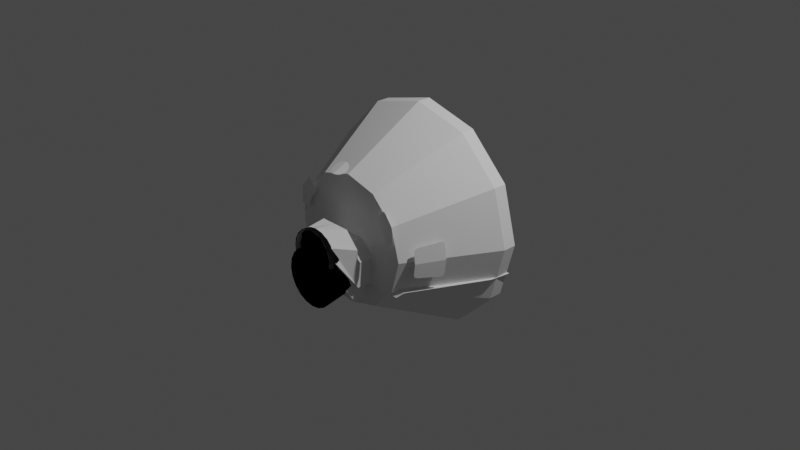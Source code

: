 # Source: mk1-3pod.blend  (saved by Blender 3.1.7; exported with 4.5.12 LTS)
import bpy
from mathutils import Matrix  # noqa: F401  (used for matrix-valued properties, if any)

bpy.ops.wm.read_factory_settings(use_empty=True)
scene = bpy.context.scene
scene.name = 'Scene'

# ---- collections
col_collection = bpy.data.collections.new('Collection'); scene.collection.children.link(col_collection)

# ---- images (referenced by path relative to the original .blend; pixels are not part of the script)
import os
ASSET_DIR = os.environ.get("B2B_ASSET_DIR", "")  # directory of the original .blend (textures are referenced by path, not embedded)
HERE = os.path.dirname(os.path.abspath(__file__))  # packed textures are extracted next to this script under _unpacked/

def load_image(name, relpath, width, height, colorspace="sRGB"):
    """Load a texture the original file referenced (path relative to the .blend, or extracted next to this script)."""
    p = next((c for c in (os.path.join(HERE, relpath), os.path.join(ASSET_DIR, relpath)) if relpath and os.path.exists(c)), "")
    if p:
        img = bpy.data.images.load(p, check_existing=True)
        img.name = name
    else:  # same state as the original file: an image datablock whose file is absent (Cycles renders it pink)
        img = bpy.data.images.new(name, width, height)
        img.source = "FILE"
        img.filepath = "//" + (relpath or name)
    img.colorspace_settings.name = colorspace
    return img
img_gray = load_image('gray', 'gray.png', 1024, 1024, 'sRGB')

# ---- materials (node trees are filled in below, after node groups)
mat_material_006 = bpy.data.materials.new('Material.006')
mat_material_006.use_transparent_shadow = False
mat_mk1_3_ivapropsmat = bpy.data.materials.new('Mk1_3_IvaPropsMat')
mat_mk1_3_ivapropsmat.use_transparent_shadow = False
mat_material = bpy.data.materials.new('Material')
mat_material.use_transparent_shadow = False

# ---- node groups
ng_color4 = bpy.data.node_groups.new('Color4', 'ShaderNodeTree')
_s = ng_color4.interface.new_socket(name='Color', in_out='OUTPUT', socket_type='NodeSocketColor')
_s = ng_color4.interface.new_socket(name='Alpha', in_out='OUTPUT', socket_type='NodeSocketFloat')
_s = ng_color4.interface.new_socket(name='Color', in_out='INPUT', socket_type='NodeSocketColor')
_s = ng_color4.interface.new_socket(name='Alpha', in_out='INPUT', socket_type='NodeSocketFloat')
_s.min_value = 1.0
_N = ng_color4.nodes; _L = ng_color4.links
n0 = _N.new('NodeGroupInput'); n0.name = 'Group Input'; n0.location = (-403, 18)
n1 = _N.new('NodeGroupOutput'); n1.name = 'Group Output'; n1.location = (154, 24)
_L.new(n0.outputs[1], n1.inputs[1])
_L.new(n0.outputs[0], n1.inputs[0])
n1.is_active_output = True
ng_maincolor = bpy.data.node_groups.new('MainColor', 'ShaderNodeTree')
_s = ng_maincolor.interface.new_socket(name='Color', in_out='OUTPUT', socket_type='NodeSocketColor')
_s = ng_maincolor.interface.new_socket(name='Alpha', in_out='OUTPUT', socket_type='NodeSocketFloat')
_s = ng_maincolor.interface.new_socket(name='VColor', in_out='INPUT', socket_type='NodeSocketColor')
_s = ng_maincolor.interface.new_socket(name='VAlpha', in_out='INPUT', socket_type='NodeSocketFloat')
_s.min_value = 1e+04
_s = ng_maincolor.interface.new_socket(name='CColor', in_out='INPUT', socket_type='NodeSocketColor')
_s = ng_maincolor.interface.new_socket(name='CAlpha', in_out='INPUT', socket_type='NodeSocketFloat')
_s.min_value = 1.0
_s = ng_maincolor.interface.new_socket(name='TColor', in_out='INPUT', socket_type='NodeSocketColor')
_s = ng_maincolor.interface.new_socket(name='TAlpha', in_out='INPUT', socket_type='NodeSocketFloat')
_s.min_value = 1.0
_N = ng_maincolor.nodes; _L = ng_maincolor.links
n0 = _N.new('NodeGroupInput'); n0.name = 'Group Input'; n0.location = (-284, 35)
n1 = _N.new('NodeGroupOutput'); n1.name = 'Group Output'; n1.location = (332, -19)
n2 = _N.new('ShaderNodeMix'); n2.name = 'VC*CC*TC'; n2.location = (127, -33)
n2.label = 'VC*CC*TC'
n2.hide = True
n2.data_type = 'RGBA'
n2.blend_type = 'MULTIPLY'
n2.inputs[0].default_value = 1.0
n3 = _N.new('ShaderNodeMix'); n3.name = 'VC*CC'; n3.location = (-44, 33)
n3.label = 'VC*CC'
n3.hide = True
n3.data_type = 'RGBA'
n3.blend_type = 'MULTIPLY'
n3.inputs[0].default_value = 1.0
n4 = _N.new('ShaderNodeMath'); n4.name = 'VA*CA'; n4.location = (-59, -19)
n4.label = 'VA*CA'
n4.hide = True
n4.operation = 'MULTIPLY'
n4.inputs[2].default_value = 0.0
n5 = _N.new('ShaderNodeMath'); n5.name = 'VA*CA*TA'; n5.location = (130, -79)
n5.label = 'VA*CA*TA'
n5.hide = True
n5.operation = 'MULTIPLY'
n5.inputs[2].default_value = 0.0
_L.new(n0.outputs[2], n3.inputs[7])
_L.new(n0.outputs[4], n2.inputs[7])
_L.new(n2.outputs[2], n1.inputs[0])
_L.new(n3.outputs[2], n2.inputs[6])
_L.new(n0.outputs[0], n3.inputs[6])
_L.new(n0.outputs[1], n4.inputs[0])
_L.new(n0.outputs[3], n4.inputs[1])
_L.new(n4.outputs[0], n5.inputs[0])
_L.new(n0.outputs[5], n5.inputs[1])
_L.new(n5.outputs[0], n1.inputs[1])
n1.is_active_output = True
ng_standardshader = bpy.data.node_groups.new('StandardShader', 'ShaderNodeTree')
_s = ng_standardshader.interface.new_socket(name='BSDF', in_out='OUTPUT', socket_type='NodeSocketShader')
_s = ng_standardshader.interface.new_socket(name='BaseColor', in_out='INPUT', socket_type='NodeSocketColor')
_s = ng_standardshader.interface.new_socket(name='Shininess', in_out='INPUT', socket_type='NodeSocketFloat')
_s.min_value = 1e+04
_s = ng_standardshader.interface.new_socket(name='Gloss', in_out='INPUT', socket_type='NodeSocketFloat')
_s.min_value = 1e+04
_s = ng_standardshader.interface.new_socket(name='Emission', in_out='INPUT', socket_type='NodeSocketColor')
_s = ng_standardshader.interface.new_socket(name='Emission Strength', in_out='INPUT', socket_type='NodeSocketFloat')
_s.min_value = 1e+06
_s = ng_standardshader.interface.new_socket(name='Alpha', in_out='INPUT', socket_type='NodeSocketFloat')
_s.min_value = 1.0
_s = ng_standardshader.interface.new_socket(name='NormalColor', in_out='INPUT', socket_type='NodeSocketColor')
_N = ng_standardshader.nodes; _L = ng_standardshader.links
n0 = _N.new('NodeGroupOutput'); n0.name = 'Group Output'; n0.location = (555, 248)
n1 = _N.new('NodeGroupInput'); n1.name = 'Group Input'; n1.location = (-444, 74)
n2 = _N.new('ShaderNodeNormalMap'); n2.name = 'Normal Map'; n2.location = (-96, -256)
n2.hide = True
n3 = _N.new('ShaderNodeMath'); n3.name = 'Roughness'; n3.location = (-4, -2)
n3.label = 'Roughness'
n3.hide = True
n3.operation = 'SQRT'
n3.inputs[2].default_value = 0.0
n4 = _N.new('ShaderNodeMath'); n4.name = 'SpecularConv'; n4.location = (-120, 39)
n4.label = 'SpecularConv'
n4.hide = True
n4.operation = 'SQRT'
n4.inputs[2].default_value = 0.0
n5 = _N.new('ShaderNodeMath'); n5.name = 'Gloss2Rough'; n5.location = (-176, -1)
n5.label = 'Gloss2Rough'
n5.hide = True
n5.operation = 'SUBTRACT'
n5.inputs[0].default_value = 1.0
n5.inputs[2].default_value = 0.0
n6 = _N.new('ShaderNodeBsdfPrincipled'); n6.name = 'Principled BSDF'; n6.location = (226, 256)
n6.distribution = 'GGX'
n6.subsurface_method = 'BURLEY'
n6.inputs[3].default_value = 1.45
_L.new(n6.outputs[0], n0.inputs[0])
_L.new(n4.outputs[0], n6.inputs[13])
_L.new(n1.outputs[3], n6.inputs[27])
_L.new(n3.outputs[0], n6.inputs[2])
_L.new(n1.outputs[0], n6.inputs[0])
_L.new(n1.outputs[1], n4.inputs[0])
_L.new(n1.outputs[6], n2.inputs[1])
_L.new(n5.outputs[0], n3.inputs[0])
_L.new(n1.outputs[2], n5.inputs[1])
_L.new(n2.outputs[0], n6.inputs[5])
_L.new(n1.outputs[5], n6.inputs[4])
_L.new(n1.outputs[4], n6.inputs[28])
n0.is_active_output = True
ng_dxtnormal = bpy.data.node_groups.new('dxtNormal', 'ShaderNodeTree')
_s = ng_dxtnormal.interface.new_socket(name='Color', in_out='OUTPUT', socket_type='NodeSocketColor')
_s = ng_dxtnormal.interface.new_socket(name='RGB', in_out='INPUT', socket_type='NodeSocketColor')
_s = ng_dxtnormal.interface.new_socket(name='Alpha', in_out='INPUT', socket_type='NodeSocketFloat')
_s.min_value = 1e+04
_N = ng_dxtnormal.nodes; _L = ng_dxtnormal.links
n0 = _N.new('NodeReroute'); n0.name = 'Reroute'; n0.location = (396, 44)
n0.width = 100
n0.socket_idname = 'NodeSocketFloat'
n1 = _N.new('NodeReroute'); n1.name = 'Reroute.002'; n1.location = (378, 56)
n1.width = 100
n1.socket_idname = 'NodeSocketFloat'
n2 = _N.new('NodeReroute'); n2.name = 'Reroute.001'; n2.location = (376, 13)
n2.width = 100
n2.socket_idname = 'NodeSocketFloat'
n3 = _N.new('NodeGroupInput'); n3.name = 'dxtNormalInput'; n3.location = (36, 79)
n3.label = 'dxtNormalInput'
n4 = _N.new('NodeGroupOutput'); n4.name = 'dxtNormalOutput'; n4.location = (1779, 73)
n4.label = 'dxtNormalOutput'
n5 = _N.new('ShaderNodeSeparateColor'); n5.name = 'dxtNormal.separateRGB'; n5.location = (215, 54)
n5.label = 'separateRGB'
n5.width = 125
n5.hide = True
n6 = _N.new('ShaderNodeVectorMath'); n6.name = 'mul2'; n6.location = (611, 34)
n6.label = '*2'
n6.hide = True
n6.operation = 'SCALE'
n6.inputs[3].default_value = 2.0
n7 = _N.new('ShaderNodeCombineXYZ'); n7.name = 'Combine XYZ'; n7.location = (446, 34)
n7.hide = True
n8 = _N.new('ShaderNodeVectorMath'); n8.name = 'xy_dot_xy'; n8.location = (941, 34)
n8.label = 'xy . xy'
n8.hide = True
n8.operation = 'DOT_PRODUCT'
n9 = _N.new('ShaderNodeMath'); n9.name = 'subXY'; n9.location = (1106, 34)
n9.label = 'Z^2'
n9.hide = True
n9.operation = 'SUBTRACT'
n9.use_clamp = True
n9.inputs[0].default_value = 1.0
n9.inputs[2].default_value = 0.0
n10 = _N.new('ShaderNodeMath'); n10.name = 'sqrtZ2'; n10.location = (1271, 34)
n10.label = 'Z = sqrt(1-X^2-Y^2)'
n10.hide = True
n10.operation = 'SQRT'
n10.inputs[2].default_value = 0.0
n11 = _N.new('ShaderNodeCombineColor'); n11.name = 'Combine RGB'; n11.location = (1593, 53)
n11.hide = True
n12 = _N.new('ShaderNodeMath'); n12.name = 'zToBlue'; n12.location = (1436, 34)
n12.label = 'Z to Blue'
n12.hide = True
n12.operation = 'MULTIPLY_ADD'
n13 = _N.new('ShaderNodeVectorMath'); n13.name = 'sub1'; n13.location = (776, 34)
n13.label = '-1'
n13.hide = True
n13.operation = 'SUBTRACT'
n13.inputs[1].default_value = (1.0, 1.0, 0.0)
_L.new(n3.outputs[0], n5.inputs[0])
_L.new(n5.outputs[1], n0.inputs[0])
_L.new(n3.outputs[1], n2.inputs[0])
_L.new(n2.outputs[0], n1.inputs[0])
_L.new(n1.outputs[0], n11.inputs[0])
_L.new(n11.outputs[0], n4.inputs[0])
_L.new(n7.outputs[0], n6.inputs[0])
_L.new(n6.outputs[0], n13.inputs[0])
_L.new(n9.outputs[0], n10.inputs[0])
_L.new(n10.outputs[0], n12.inputs[0])
_L.new(n12.outputs[0], n11.inputs[2])
_L.new(n0.outputs[0], n7.inputs[1])
_L.new(n2.outputs[0], n7.inputs[0])
_L.new(n0.outputs[0], n11.inputs[1])
_L.new(n13.outputs[0], n8.inputs[0])
_L.new(n13.outputs[0], n8.inputs[1])
_L.new(n8.outputs[1], n9.inputs[1])
n4.is_active_output = True

# ---- material node trees
mat_material_006.use_nodes = True; mat_material_006.node_tree.nodes.clear()
_N = mat_material_006.node_tree.nodes; _L = mat_material_006.node_tree.links
n0 = _N.new('ShaderNodeTexImage'); n0.name = '_MainTex'; n0.location = (-131, -187)
n0.label = '_MainTex'
n0.hide = True
n0.image = img_gray
n1 = _N.new('ShaderNodeUVMap'); n1.name = 'UV Map'; n1.location = (-345, -213)
n2 = _N.new('ShaderNodeGroup'); n2.name = '_Color'; n2.location = (-34, -148)
n2.label = '_Color'
n2.hide = True
n2.node_tree = ng_color4
n2.inputs[0].default_value = (1.0, 1.0, 1.0, 1.0)
n2.inputs[1].default_value = 1.0
n3 = _N.new('ShaderNodeVertexColor'); n3.name = 'Vertex Color'; n3.location = (-31, -96)
n3.hide = True
n4 = _N.new('ShaderNodeOutputMaterial'); n4.name = 'Material Output'; n4.location = (765, 26)
n5 = _N.new('ShaderNodeGroup'); n5.name = 'Group'; n5.location = (157, 9)
n5.node_tree = ng_maincolor
n6 = _N.new('ShaderNodeGroup'); n6.name = 'StandardShader'; n6.location = (542, -4)
n6.node_tree = ng_standardshader
n6.inputs[1].default_value = 0.0
n6.inputs[2].default_value = 0.0
n6.inputs[3].default_value = (0.0, 0.0, 0.0, 1.0)
n6.inputs[4].default_value = 1.0
n6.inputs[6].default_value = (0.5, 0.5, 1.0, 1.0)
n7 = _N.new('ShaderNodeValue'); n7.name = '_Opacity'; n7.location = (327, -167)
n7.label = '_Opacity'
n7.hide = True
n7.outputs[0].default_value = 1.0
_L.new(n1.outputs[0], n0.inputs[0])
_L.new(n6.outputs[0], n4.inputs[0])
_L.new(n2.outputs[0], n5.inputs[2])
_L.new(n2.outputs[1], n5.inputs[3])
_L.new(n0.outputs[0], n5.inputs[4])
_L.new(n0.outputs[1], n5.inputs[5])
_L.new(n5.outputs[0], n6.inputs[0])
_L.new(n3.outputs[1], n5.inputs[1])
_L.new(n3.outputs[0], n5.inputs[0])
_L.new(n7.outputs[0], n6.inputs[5])
n4.is_active_output = True
mat_mk1_3_ivapropsmat.use_nodes = True; mat_mk1_3_ivapropsmat.node_tree.nodes.clear()
_N = mat_mk1_3_ivapropsmat.node_tree.nodes; _L = mat_mk1_3_ivapropsmat.node_tree.links
n0 = _N.new('ShaderNodeVertexColor'); n0.name = 'Vertex Color'; n0.location = (-88, -138)
n0.hide = True
n1 = _N.new('ShaderNodeTexImage'); n1.name = '_MainTex'; n1.location = (-200, -238)
n1.label = '_MainTex'
n1.hide = True
n1.image = img_gray
n2 = _N.new('ShaderNodeTexImage'); n2.name = '_BumpMap'; n2.location = (-188, -311)
n2.label = '_BumpMap'
n2.hide = True
n3 = _N.new('ShaderNodeUVMap'); n3.name = 'UV Map'; n3.location = (-398, -256)
n4 = _N.new('ShaderNodeOutputMaterial'); n4.name = 'Material Output'; n4.location = (730, -26)
n5 = _N.new('ShaderNodeGroup'); n5.name = '_Color'; n5.location = (-87, -190)
n5.label = '_Color'
n5.hide = True
n5.node_tree = ng_color4
n5.inputs[0].default_value = (1.0, 1.0, 1.0, 1.0)
n5.inputs[1].default_value = 1.0
n6 = _N.new('ShaderNodeGroup'); n6.name = 'MainColor'; n6.location = (104, -41)
n6.node_tree = ng_maincolor
n7 = _N.new('ShaderNodeGroup'); n7.name = 'StandardShader'; n7.location = (489, -47)
n7.node_tree = ng_standardshader
n7.inputs[3].default_value = (0.0, 0.0, 0.0, 1.0)
n7.inputs[4].default_value = 1.0
n8 = _N.new('ShaderNodeValue'); n8.name = '_Shininess'; n8.location = (289, -30)
n8.label = '_Shininess'
n8.hide = True
n8.outputs[0].default_value = 0.1957
n9 = _N.new('ShaderNodeGroup'); n9.name = 'dxtNormal'; n9.location = (104, -318)
n9.hide = True
n9.node_tree = ng_dxtnormal
n10 = _N.new('ShaderNodeValue'); n10.name = '_Opacity'; n10.location = (277, -211)
n10.label = '_Opacity'
n10.hide = True
n10.outputs[0].default_value = 1.0
_L.new(n2.outputs[0], n9.inputs[0])
_L.new(n2.outputs[1], n9.inputs[1])
_L.new(n5.outputs[0], n6.inputs[2])
_L.new(n5.outputs[1], n6.inputs[3])
_L.new(n6.outputs[0], n7.inputs[0])
_L.new(n6.outputs[1], n7.inputs[2])
_L.new(n3.outputs[0], n1.inputs[0])
_L.new(n1.outputs[0], n6.inputs[4])
_L.new(n1.outputs[1], n6.inputs[5])
_L.new(n7.outputs[0], n4.inputs[0])
_L.new(n3.outputs[0], n2.inputs[0])
_L.new(n0.outputs[0], n6.inputs[0])
_L.new(n0.outputs[1], n6.inputs[1])
_L.new(n8.outputs[0], n7.inputs[1])
_L.new(n9.outputs[0], n7.inputs[6])
_L.new(n10.outputs[0], n7.inputs[5])
n4.is_active_output = True
mat_material.use_nodes = True; mat_material.node_tree.nodes.clear()
_N = mat_material.node_tree.nodes; _L = mat_material.node_tree.links
n0 = _N.new('ShaderNodeBsdfPrincipled'); n0.name = 'Principled BSDF'; n0.location = (10, 300)
n0.distribution = 'GGX'
n0.subsurface_method = 'RANDOM_WALK_SKIN'
n0.inputs[3].default_value = 1.45
n0.inputs[27].default_value = (0.0, 0.0, 0.0, 1.0)
n0.inputs[28].default_value = 1.0
n1 = _N.new('ShaderNodeOutputMaterial'); n1.name = 'Material Output'; n1.location = (300, 300)
_L.new(n0.outputs[0], n1.inputs[0])
n1.is_active_output = True

# ---- world
world_world = bpy.data.worlds.new('World'); scene.world = world_world
world_world.use_nodes = True; world_world.node_tree.nodes.clear()
_N = world_world.node_tree.nodes; _L = world_world.node_tree.links
n0 = _N.new('ShaderNodeOutputWorld'); n0.name = 'World Output'; n0.location = (300, 300)
n1 = _N.new('ShaderNodeBackground'); n1.name = 'Background'; n1.location = (10, 300)
n1.inputs[0].default_value = (0.05088, 0.05088, 0.05088, 1.0)
_L.new(n1.outputs[0], n0.inputs[0])
n0.is_active_output = True
world_world.color = (0.05088, 0.05088, 0.05088)
world_world.use_sun_shadow = False
world_world.sun_shadow_jitter_overblur = 0.0

# ---- cameras
cam_camera = bpy.data.cameras.new('Camera')
cam_camera.clip_end = 100.0
cam_camera.ortho_scale = 7.314

# ---- lights
light_light = bpy.data.lights.new('Light', 'POINT')
light_light.transmission_factor = 0.0
light_light.energy = 1000.0
light_light.shadow_soft_size = 0.1
light_light.shadow_maximum_resolution = 0.006
light_light.use_absolute_resolution = True

# ---- meshes
me_cutout = bpy.data.meshes.new('cutout')
me_cutout.from_pydata([(-2.083e-10, -6.354e-10, -0.1547), (-2.083e-10, 0.2653, -0.1547), (0.08199, 0.2523, -0.1547), (0.09626, 0.2963, 0.1582), (-2.083e-10, 0.2653, -0.1547), (0.08199, 0.2523, -0.1547), (-2.083e-10, -6.354e-10, -0.1547), (0.08199, 0.2523, -0.1547), (0.156, 0.2147, -0.1547), (0.08199, 0.2523, -0.1547), (0.1831, 0.252, 0.1582), (0.156, 0.2147, -0.1547), (-2.083e-10, -6.354e-10, -0.1547), (0.156, 0.2147, -0.1547), (0.2147, 0.156, -0.1547), (0.156, 0.2147, -0.1547), (0.2147, 0.156, -0.1547), (-2.083e-10, -6.354e-10, -0.1547), (0.2147, 0.156, -0.1547), (0.2523, 0.08199, -0.1547), (-1.048e-09, -6.226e-09, 0.1582), (0.2147, 0.156, -0.1547), (0.252, 0.1831, 0.1582), (0.2963, 0.09626, 0.1582), (0.2523, 0.08199, -0.1547), (0.2653, -6.354e-10, -0.1547), (0.2523, 0.08199, -0.1547), (0.2653, -6.354e-10, -0.1547), (0.2523, -0.08199, -0.1547), (0.2653, -6.354e-10, -0.1547), (0.3115, -6.226e-09, 0.1582), (0.2523, -0.08199, -0.1547), (0.2147, -0.156, -0.1547), (0.252, -0.1831, 0.1582), (0.2523, -0.08199, -0.1547), (0.2963, -0.09626, 0.1582), (0.2147, -0.156, -0.1547), (-2.083e-10, -6.354e-10, -0.1547), (0.2147, -0.156, -0.1547), (0.156, -0.2147, -0.1547), (0.1831, -0.252, 0.1582), (0.2147, -0.156, -0.1547), (0.156, -0.2147, -0.1547), (-2.083e-10, -6.354e-10, -0.1547), (0.156, -0.2147, -0.1547), (0.08199, -0.2523, -0.1547), (0.09626, -0.2963, 0.1582), (0.156, -0.2147, -0.1547), (0.08199, -0.2523, -0.1547), (-2.083e-10, -6.354e-10, -0.1547), (0.08199, -0.2523, -0.1547), (-2.083e-10, -0.2653, -0.1547), (0.08199, -0.2523, -0.1547), (-2.083e-10, -0.2653, -0.1547), (-2.083e-10, -6.354e-10, -0.1547), (-2.083e-10, -0.2653, -0.1547), (-0.08199, -0.2523, -0.1547), (-1.048e-09, -0.3115, 0.1582), (-2.083e-10, -0.2653, -0.1547), (-0.08199, -0.2523, -0.1547), (-2.083e-10, -6.354e-10, -0.1547), (-0.08199, -0.2523, -0.1547), (-0.156, -0.2147, -0.1547), (-0.09626, -0.2963, 0.1582), (-0.08199, -0.2523, -0.1547), (-0.156, -0.2147, -0.1547), (-2.083e-10, -6.354e-10, -0.1547), (-0.156, -0.2147, -0.1547), (-0.2147, -0.156, -0.1547), (-0.1831, -0.252, 0.1582), (-0.156, -0.2147, -0.1547), (-0.2147, -0.156, -0.1547), (-2.083e-10, -6.354e-10, -0.1547), (-0.2147, -0.156, -0.1547), (-0.2523, -0.08199, -0.1547), (-0.2963, -0.09626, 0.1582), (-0.2147, -0.156, -0.1547), (-0.252, -0.1831, 0.1582), (-0.2523, -0.08199, -0.1547), (-0.2653, -6.354e-10, -0.1547), (-0.2523, -0.08199, -0.1547), (-0.3115, -6.226e-09, 0.1582), (-0.2653, -6.354e-10, -0.1547), (-0.2523, 0.08199, -0.1547), (-0.2653, -6.354e-10, -0.1547), (-0.2963, 0.09626, 0.1582), (-0.2523, 0.08199, -0.1547), (-0.2147, 0.156, -0.1547), (-0.2523, 0.08199, -0.1547), (-0.252, 0.1831, 0.1582), (-0.2147, 0.156, -0.1547), (-2.083e-10, -6.354e-10, -0.1547), (-0.2147, 0.156, -0.1547), (-0.156, 0.2147, -0.1547), (-0.2147, 0.156, -0.1547), (-0.156, 0.2147, -0.1547), (-2.083e-10, -6.354e-10, -0.1547), (-0.156, 0.2147, -0.1547), (-0.08199, 0.2523, -0.1547), (-0.1831, 0.252, 0.1582), (-0.156, 0.2147, -0.1547), (-0.09626, 0.2963, 0.1582), (-0.08199, 0.2523, -0.1547), (-2.083e-10, -6.354e-10, -0.1547), (-0.08199, 0.2523, -0.1547), (-2.083e-10, 0.2653, -0.1547), (-1.048e-09, 0.3115, 0.1582), (-0.08199, 0.2523, -0.1547), (-2.083e-10, 0.2653, -0.1547)], [], [(0, 1, 2), (3, 106, 20), (106, 3, 4), (3, 5, 4), (7, 8, 6), (10, 3, 20), (3, 10, 9), (10, 11, 9), (13, 14, 12), (22, 10, 20), (10, 22, 15), (22, 16, 15), (18, 19, 17), (23, 22, 20), (22, 23, 21), (23, 24, 21), (19, 25, 17), (30, 23, 20), (23, 30, 26), (30, 27, 26), (25, 28, 17), (35, 30, 20), (30, 35, 29), (35, 31, 29), (28, 32, 17), (33, 35, 20), (35, 33, 34), (33, 36, 34), (38, 39, 37), (40, 33, 20), (33, 40, 41), (40, 42, 41), (44, 45, 43), (46, 40, 20), (40, 46, 47), (46, 48, 47), (50, 51, 49), (57, 46, 20), (46, 57, 52), (57, 53, 52), (55, 56, 54), (63, 57, 20), (57, 63, 58), (63, 59, 58), (61, 62, 60), (69, 63, 20), (63, 69, 64), (69, 65, 64), (67, 68, 66), (77, 69, 20), (69, 77, 70), (77, 71, 70), (73, 74, 72), (75, 77, 20), (77, 75, 76), (75, 78, 76), (74, 79, 72), (81, 75, 20), (75, 81, 80), (81, 82, 80), (79, 83, 72), (85, 81, 20), (81, 85, 84), (85, 86, 84), (83, 87, 72), (89, 85, 20), (85, 89, 88), (89, 90, 88), (92, 93, 91), (99, 89, 20), (89, 99, 94), (99, 95, 94), (97, 98, 96), (101, 99, 20), (99, 101, 100), (101, 102, 100), (104, 105, 103), (106, 101, 20), (101, 106, 107), (106, 108, 107)])
_uv = me_cutout.uv_layers.new(name='UVMap')
_uv.uv.foreach_set('vector', [0.75, 0.25, 0.75, 0.49, 0.8242, 0.4783, 0.3242, 0.4783, 0.25, 0.49, 0.25, 0.25, 1.0, 1.0, 0.95, 1.0, 1.0, 0.5, 0.95, 1.0, 0.95, 0.5, 1.0, 0.5, 0.8242, 0.4783, 0.8911, 0.4442, 0.75, 0.25, 0.3911, 0.4442, 0.3242, 0.4783, 0.25, 0.25, 0.95, 1.0, 0.9, 1.0, 0.95, 0.5, 0.9, 1.0, 0.9, 0.5, 0.95, 0.5, 0.8911, 0.4442, 0.9442, 0.3911, 0.75, 0.25, 0.4442, 0.3911, 0.3911, 0.4442, 0.25, 0.25, 0.9, 1.0, 0.85, 1.0, 0.9, 0.5, 0.85, 1.0, 0.85, 0.5, 0.9, 0.5, 0.9442, 0.3911, 0.9783, 0.3242, 0.75, 0.25, 0.4783, 0.3242, 0.4442, 0.3911, 0.25, 0.25, 0.85, 1.0, 0.8, 1.0, 0.85, 0.5, 0.8, 1.0, 0.8, 0.5, 0.85, 0.5, 0.9783, 0.3242, 0.99, 0.25, 0.75, 0.25, 0.49, 0.25, 0.4783, 0.3242, 0.25, 0.25, 0.8, 1.0, 0.75, 1.0, 0.8, 0.5, 0.75, 1.0, 0.75, 0.5, 0.8, 0.5, 0.99, 0.25, 0.9783, 0.1758, 0.75, 0.25, 0.4783, 0.1758, 0.49, 0.25, 0.25, 0.25, 0.75, 1.0, 0.7, 1.0, 0.75, 0.5, 0.7, 1.0, 0.7, 0.5, 0.75, 0.5, 0.9783, 0.1758, 0.9442, 0.1089, 0.75, 0.25, 0.4442, 0.1089, 0.4783, 0.1758, 0.25, 0.25, 0.7, 1.0, 0.65, 1.0, 0.7, 0.5, 0.65, 1.0, 0.65, 0.5, 0.7, 0.5, 0.9442, 0.1089, 0.8911, 0.05584, 0.75, 0.25, 0.3911, 0.05584, 0.4442, 0.1089, 0.25, 0.25, 0.65, 1.0, 0.6, 1.0, 0.65, 0.5, 0.6, 1.0, 0.6, 0.5, 0.65, 0.5, 0.8911, 0.05584, 0.8242, 0.02175, 0.75, 0.25, 0.3242, 0.02175, 0.3911, 0.05584, 0.25, 0.25, 0.6, 1.0, 0.55, 1.0, 0.6, 0.5, 0.55, 1.0, 0.55, 0.5, 0.6, 0.5, 0.8242, 0.02175, 0.75, 0.01, 0.75, 0.25, 0.25, 0.01, 0.3242, 0.02175, 0.25, 0.25, 0.55, 1.0, 0.5, 1.0, 0.55, 0.5, 0.5, 1.0, 0.5, 0.5, 0.55, 0.5, 0.75, 0.01, 0.6758, 0.02175, 0.75, 0.25, 0.1758, 0.02175, 0.25, 0.01, 0.25, 0.25, 0.5, 1.0, 0.45, 1.0, 0.5, 0.5, 0.45, 1.0, 0.45, 0.5, 0.5, 0.5, 0.6758, 0.02175, 0.6089, 0.05584, 0.75, 0.25, 0.1089, 0.05584, 0.1758, 0.02175, 0.25, 0.25, 0.45, 1.0, 0.4, 1.0, 0.45, 0.5, 0.4, 1.0, 0.4, 0.5, 0.45, 0.5, 0.6089, 0.05584, 0.5558, 0.1089, 0.75, 0.25, 0.05584, 0.1089, 0.1089, 0.05584, 0.25, 0.25, 0.4, 1.0, 0.35, 1.0, 0.4, 0.5, 0.35, 1.0, 0.35, 0.5, 0.4, 0.5, 0.5558, 0.1089, 0.5217, 0.1758, 0.75, 0.25, 0.02175, 0.1758, 0.05584, 0.1089, 0.25, 0.25, 0.35, 1.0, 0.3, 1.0, 0.35, 0.5, 0.3, 1.0, 0.3, 0.5, 0.35, 0.5, 0.5217, 0.1758, 0.51, 0.25, 0.75, 0.25, 0.01, 0.25, 0.02175, 0.1758, 0.25, 0.25, 0.3, 1.0, 0.25, 1.0, 0.3, 0.5, 0.25, 1.0, 0.25, 0.5, 0.3, 0.5, 0.51, 0.25, 0.5217, 0.3242, 0.75, 0.25, 0.02175, 0.3242, 0.01, 0.25, 0.25, 0.25, 0.25, 1.0, 0.2, 1.0, 0.25, 0.5, 0.2, 1.0, 0.2, 0.5, 0.25, 0.5, 0.5217, 0.3242, 0.5558, 0.3911, 0.75, 0.25, 0.05584, 0.3911, 0.02175, 0.3242, 0.25, 0.25, 0.2, 1.0, 0.15, 1.0, 0.2, 0.5, 0.15, 1.0, 0.15, 0.5, 0.2, 0.5, 0.5558, 0.3911, 0.6089, 0.4442, 0.75, 0.25, 0.1089, 0.4442, 0.05584, 0.3911, 0.25, 0.25, 0.15, 1.0, 0.1, 1.0, 0.15, 0.5, 0.1, 1.0, 0.1, 0.5, 0.15, 0.5, 0.6089, 0.4442, 0.6758, 0.4783, 0.75, 0.25, 0.1758, 0.4783, 0.1089, 0.4442, 0.25, 0.25, 0.1, 1.0, 0.05, 1.0, 0.1, 0.5, 0.05, 1.0, 0.05, 0.5, 0.1, 0.5, 0.6758, 0.4783, 0.75, 0.49, 0.75, 0.25, 0.25, 0.49, 0.1758, 0.4783, 0.25, 0.25, 0.05, 1.0, -1.565e-07, 1.0, 0.05, 0.5, -1.565e-07, 1.0, -1.565e-07, 0.5, 0.05, 0.5])
me_cutout.materials.append(mat_material_006)
me_cutout.use_remesh_fix_poles = True
me_cutout.use_remesh_preserve_attributes = False
me_cutout.update()
me_cutout.normals_split_custom_set([tuple(v) for v in zip(*[iter([4.281e-08, 0.0, -1.0, 4.281e-08, 0.0, -1.0, 4.281e-08, 0.0, -1.0, -2.485e-07, 0.0, 1.0, -2.485e-07, 0.0, 1.0, -2.485e-07, 0.0, 1.0, 0.1548, 0.9774, -0.1442, 0.1548, 0.9774, -0.1442, 0.1548, 0.9774, -0.1442, 0.1548, 0.9774, -0.1442, 0.1548, 0.9774, -0.1442, 0.1548, 0.9774, -0.1442, -3.425e-07, 0.0, -1.0, -3.425e-07, 0.0, -1.0, -3.425e-07, 0.0, -1.0, 2.485e-07, 0.0, 1.0, 2.485e-07, 0.0, 1.0, 2.485e-07, 0.0, 1.0, 0.4492, 0.8817, -0.1442, 0.4492, 0.8817, -0.1442, 0.4492, 0.8817, -0.1442, 0.4492, 0.8817, -0.1442, 0.4492, 0.8817, -0.1442, 0.4492, 0.8817, -0.1442, 1.712e-07, 0.0, -1.0, 1.712e-07, 0.0, -1.0, 1.712e-07, 0.0, -1.0, 0.0, 0.0, 1.0, 0.0, 0.0, 1.0, 0.0, 0.0, 1.0, 0.6997, 0.6997, -0.1442, 0.6997, 0.6997, -0.1442, 0.6997, 0.6997, -0.1442, 0.6997, 0.6997, -0.1442, 0.6997, 0.6997, -0.1442, 0.6997, 0.6997, -0.1442, 0.0, 0.0, -1.0, 0.0, 0.0, -1.0, 0.0, 0.0, -1.0, 0.0, 0.0, 1.0, 0.0, 0.0, 1.0, 0.0, 0.0, 1.0, 0.8817, 0.4492, -0.1442, 0.8817, 0.4492, -0.1442, 0.8817, 0.4492, -0.1442, 0.8817, 0.4492, -0.1442, 0.8817, 0.4492, -0.1442, 0.8817, 0.4492, -0.1442, 0.0, 0.0, -1.0, 0.0, 0.0, -1.0, 0.0, 0.0, -1.0, 0.0, 0.0, 1.0, 0.0, 0.0, 1.0, 0.0, 0.0, 1.0, 0.9774, 0.1548, -0.1442, 0.9774, 0.1548, -0.1442, 0.9774, 0.1548, -0.1442, 0.9774, 0.1548, -0.1442, 0.9774, 0.1548, -0.1442, 0.9774, 0.1548, -0.1442, 0.0, 0.0, -1.0, 0.0, 0.0, -1.0, 0.0, 0.0, -1.0, 0.0, 0.0, 1.0, 0.0, 0.0, 1.0, 0.0, 0.0, 1.0, 0.9774, -0.1548, -0.1442, 0.9774, -0.1548, -0.1442, 0.9774, -0.1548, -0.1442, 0.9774, -0.1548, -0.1442, 0.9774, -0.1548, -0.1442, 0.9774, -0.1548, -0.1442, 0.0, 0.0, -1.0, 0.0, 0.0, -1.0, 0.0, 0.0, -1.0, 6.211e-08, 0.0, 1.0, 6.211e-08, 0.0, 1.0, 6.211e-08, 0.0, 1.0, 0.8817, -0.4492, -0.1442, 0.8817, -0.4492, -0.1442, 0.8817, -0.4492, -0.1442, 0.8817, -0.4492, -0.1442, 0.8817, -0.4492, -0.1442, 0.8817, -0.4492, -0.1442, 0.0, 0.0, -1.0, 0.0, 0.0, -1.0, 0.0, 0.0, -1.0, -1.242e-07, 0.0, 1.0, -1.242e-07, 0.0, 1.0, -1.242e-07, 0.0, 1.0, 0.6997, -0.6997, -0.1442, 0.6997, -0.6997, -0.1442, 0.6997, -0.6997, -0.1442, 0.6997, -0.6997, -0.1442, 0.6997, -0.6997, -0.1442, 0.6997, -0.6997, -0.1442, -3.425e-07, 0.0, -1.0, -3.425e-07, 0.0, -1.0, -3.425e-07, 0.0, -1.0, 2.485e-07, 0.0, 1.0, 2.485e-07, 0.0, 1.0, 2.485e-07, 0.0, 1.0, 0.4492, -0.8817, -0.1442, 0.4492, -0.8817, -0.1442, 0.4492, -0.8817, -0.1442, 0.4492, -0.8817, -0.1442, 0.4492, -0.8817, -0.1442, 0.4492, -0.8817, -0.1442, 3.425e-07, 0.0, -1.0, 3.425e-07, 0.0, -1.0, 3.425e-07, 0.0, -1.0, -2.485e-07, 0.0, 1.0, -2.485e-07, 0.0, 1.0, -2.485e-07, 0.0, 1.0, 0.1548, -0.9774, -0.1442, 0.1548, -0.9774, -0.1442, 0.1548, -0.9774, -0.1442, 0.1548, -0.9774, -0.1442, 0.1548, -0.9774, -0.1442, 0.1548, -0.9774, -0.1442, -3.425e-07, 0.0, -1.0, -3.425e-07, 0.0, -1.0, -3.425e-07, 0.0, -1.0, 2.485e-07, 0.0, 1.0, 2.485e-07, 0.0, 1.0, 2.485e-07, 0.0, 1.0, -0.1548, -0.9774, -0.1442, -0.1548, -0.9774, -0.1442, -0.1548, -0.9774, -0.1442, -0.1548, -0.9774, -0.1442, -0.1548, -0.9774, -0.1442, -0.1548, -0.9774, -0.1442, 3.425e-07, 0.0, -1.0, 3.425e-07, 0.0, -1.0, 3.425e-07, 0.0, -1.0, -2.485e-07, 0.0, 1.0, -2.485e-07, 0.0, 1.0, -2.485e-07, 0.0, 1.0, -0.4492, -0.8817, -0.1442, -0.4492, -0.8817, -0.1442, -0.4492, -0.8817, -0.1442, -0.4492, -0.8817, -0.1442, -0.4492, -0.8817, -0.1442, -0.4492, -0.8817, -0.1442, -1.712e-07, 0.0, -1.0, -1.712e-07, 0.0, -1.0, -1.712e-07, 0.0, -1.0, 0.0, 0.0, 1.0, 0.0, 0.0, 1.0, 0.0, 0.0, 1.0, -0.6997, -0.6997, -0.1442, -0.6997, -0.6997, -0.1442, -0.6997, -0.6997, -0.1442, -0.6997, -0.6997, -0.1442, -0.6997, -0.6997, -0.1442, -0.6997, -0.6997, -0.1442, 0.0, 0.0, -1.0, 0.0, 0.0, -1.0, 0.0, 0.0, -1.0, -1.242e-07, 0.0, 1.0, -1.242e-07, 0.0, 1.0, -1.242e-07, 0.0, 1.0, -0.8817, -0.4492, -0.1442, -0.8817, -0.4492, -0.1442, -0.8817, -0.4492, -0.1442, -0.8817, -0.4492, -0.1442, -0.8817, -0.4492, -0.1442, -0.8817, -0.4492, -0.1442, 0.0, 0.0, -1.0, 0.0, 0.0, -1.0, 0.0, 0.0, -1.0, 0.0, 0.0, 1.0, 0.0, 0.0, 1.0, 0.0, 0.0, 1.0, -0.9774, -0.1548, -0.1442, -0.9774, -0.1548, -0.1442, -0.9774, -0.1548, -0.1442, -0.9774, -0.1548, -0.1442, -0.9774, -0.1548, -0.1442, -0.9774, -0.1548, -0.1442, 0.0, 0.0, -1.0, 0.0, 0.0, -1.0, 0.0, 0.0, -1.0, 0.0, 0.0, 1.0, 0.0, 0.0, 1.0, 0.0, 0.0, 1.0, -0.9774, 0.1548, -0.1442, -0.9774, 0.1548, -0.1442, -0.9774, 0.1548, -0.1442, -0.9774, 0.1548, -0.1442, -0.9774, 0.1548, -0.1442, -0.9774, 0.1548, -0.1442, 0.0, 0.0, -1.0, 0.0, 0.0, -1.0, 0.0, 0.0, -1.0, 6.211e-08, 0.0, 1.0, 6.211e-08, 0.0, 1.0, 6.211e-08, 0.0, 1.0, -0.8817, 0.4492, -0.1442, -0.8817, 0.4492, -0.1442, -0.8817, 0.4492, -0.1442, -0.8817, 0.4492, -0.1442, -0.8817, 0.4492, -0.1442, -0.8817, 0.4492, -0.1442, 0.0, 0.0, -1.0, 0.0, 0.0, -1.0, 0.0, 0.0, -1.0, 1.242e-07, 0.0, 1.0, 1.242e-07, 0.0, 1.0, 1.242e-07, 0.0, 1.0, -0.6997, 0.6997, -0.1442, -0.6997, 0.6997, -0.1442, -0.6997, 0.6997, -0.1442, -0.6997, 0.6997, -0.1442, -0.6997, 0.6997, -0.1442, -0.6997, 0.6997, -0.1442, 3.425e-07, 0.0, -1.0, 3.425e-07, 0.0, -1.0, 3.425e-07, 0.0, -1.0, -2.485e-07, 0.0, 1.0, -2.485e-07, 0.0, 1.0, -2.485e-07, 0.0, 1.0, -0.4492, 0.8817, -0.1442, -0.4492, 0.8817, -0.1442, -0.4492, 0.8817, -0.1442, -0.4492, 0.8817, -0.1442, -0.4492, 0.8817, -0.1442, -0.4492, 0.8817, -0.1442, 0.0, 0.0, -1.0, 0.0, 0.0, -1.0, 0.0, 0.0, -1.0, 2.485e-07, 0.0, 1.0, 2.485e-07, 0.0, 1.0, 2.485e-07, 0.0, 1.0, -0.1548, 0.9774, -0.1442, -0.1548, 0.9774, -0.1442, -0.1548, 0.9774, -0.1442, -0.1548, 0.9774, -0.1442, -0.1548, 0.9774, -0.1442, -0.1548, 0.9774, -0.1442])] * 3)])
me_shell = bpy.data.meshes.new('shell')
me_shell.from_pydata([(-0.2451, -0.08487, 1.082), (-0.2085, -0.1567, 1.082), (-0.2123, 0.07846, 0.8557), (-0.2496, 0.1516, 0.8557), (-0.2451, -0.08487, 1.082), (-0.2123, 0.07846, 0.8557), (-0.2123, 0.07846, 0.8557), (-0.2085, -0.1567, 1.082), (-0.1543, 0.02039, 0.8557), (-0.2085, -0.1567, 1.082), (-0.1515, -0.2137, 1.082), (-0.1543, 0.02039, 0.8557), (-0.1543, 0.02039, 0.8557), (-0.1515, -0.2137, 1.082), (-0.0811, -0.01689, 0.8557), (-0.1515, -0.2137, 1.082), (-0.07963, -0.2503, 1.082), (-0.0811, -0.01689, 0.8557), (-0.0811, -0.01689, 0.8557), (-0.07963, -0.2503, 1.082), (4.04e-06, -0.2629, 1.082), (4.111e-06, -0.02973, 0.8557), (-0.0811, -0.01689, 0.8557), (4.04e-06, -0.2629, 1.082), (-0.2577, -0.005239, 1.082), (-0.2451, -0.08487, 1.082), (-0.2496, 0.1516, 0.8557), (-0.2625, 0.2327, 0.8557), (-0.2577, -0.005239, 1.082), (-0.2496, 0.1516, 0.8557), (-0.2625, 0.2327, 0.8557), (-0.2496, 0.3138, 0.8557), (-0.2577, -0.005239, 1.082), (-0.2496, 0.3138, 0.8557), (-0.2451, 0.07439, 1.082), (-0.2577, -0.005239, 1.082), (-0.2085, 0.1462, 1.082), (-0.2451, 0.07439, 1.082), (-0.2496, 0.3138, 0.8557), (-0.2123, 0.387, 0.8557), (-0.2085, 0.1462, 1.082), (-0.2496, 0.3138, 0.8557), (0.2085, -0.1567, 1.082), (0.2123, 0.07846, 0.8557), (0.1543, 0.02039, 0.8557), (0.1515, -0.2137, 1.082), (0.2085, -0.1567, 1.082), (0.1543, 0.02039, 0.8557), (0.1515, -0.2137, 1.082), (0.1543, 0.02039, 0.8557), (0.08111, -0.01689, 0.8557), (0.07963, -0.2503, 1.082), (0.1515, -0.2137, 1.082), (0.08111, -0.01689, 0.8557), (0.07963, -0.2503, 1.082), (0.08111, -0.01689, 0.8557), (4.04e-06, -0.2629, 1.082), (0.08111, -0.01689, 0.8557), (4.111e-06, -0.02973, 0.8557), (4.04e-06, -0.2629, 1.082), (0.2451, 0.0744, 1.082), (0.2085, 0.1462, 1.082), (0.2123, 0.387, 0.8557), (0.2496, 0.3138, 0.8557), (0.2451, 0.0744, 1.082), (0.2123, 0.387, 0.8557), (0.2123, 0.387, 0.8557), (0.2085, 0.1462, 1.082), (0.1543, 0.4451, 0.8557), (0.2085, 0.1462, 1.082), (0.1515, 0.2032, 1.082), (0.1543, 0.4451, 0.8557), (0.1543, 0.4451, 0.8557), (0.1515, 0.2032, 1.082), (0.0811, 0.4823, 0.8557), (0.1515, 0.2032, 1.082), (0.07963, 0.2398, 1.082), (0.0811, 0.4823, 0.8557), (0.0811, 0.4823, 0.8557), (0.07963, 0.2398, 1.082), (-3.24e-06, 0.2525, 1.082), (-3.304e-06, 0.4952, 0.8557), (0.0811, 0.4823, 0.8557), (-3.24e-06, 0.2525, 1.082), (0.2577, -0.005226, 1.082), (0.2451, 0.0744, 1.082), (0.2496, 0.3138, 0.8557), (0.2625, 0.2327, 0.8557), (0.2577, -0.005226, 1.082), (0.2496, 0.3138, 0.8557), (0.2625, 0.2327, 0.8557), (0.2496, 0.1516, 0.8557), (0.2577, -0.005226, 1.082), (0.2496, 0.1516, 0.8557), (0.2451, -0.08486, 1.082), (0.2577, -0.005226, 1.082), (0.2085, -0.1567, 1.082), (0.2451, -0.08486, 1.082), (0.2496, 0.1516, 0.8557), (0.2123, 0.07847, 0.8557), (0.2085, -0.1567, 1.082), (0.2496, 0.1516, 0.8557), (-0.2085, 0.1462, 1.082), (-0.2123, 0.387, 0.8557), (-0.1543, 0.4451, 0.8557), (-0.1515, 0.2032, 1.082), (-0.2085, 0.1462, 1.082), (-0.1543, 0.4451, 0.8557), (-0.1515, 0.2032, 1.082), (-0.1543, 0.4451, 0.8557), (-0.08111, 0.4823, 0.8557), (-0.07963, 0.2398, 1.082), (-0.1515, 0.2032, 1.082), (-0.08111, 0.4823, 0.8557), (-0.07963, 0.2398, 1.082), (-0.08111, 0.4823, 0.8557), (-3.24e-06, 0.2525, 1.082), (-0.08111, 0.4823, 0.8557), (-3.304e-06, 0.4952, 0.8557), (-3.24e-06, 0.2525, 1.082), (0.2577, -0.005226, 1.082), (0.2451, -0.08486, 1.082), (0.2451, -0.08486, 1.133), (0.2577, -0.005226, 1.133), (0.2085, -0.1567, 1.082), (0.1515, -0.2137, 1.082), (0.1515, -0.2137, 1.133), (0.2085, -0.1567, 1.133), (-0.2085, -0.1567, 1.082), (-0.2451, -0.08487, 1.082), (-0.2451, -0.08487, 1.133), (-0.2085, -0.1567, 1.133), (0.2085, 0.1462, 1.082), (0.2451, 0.0744, 1.082), (0.2451, 0.0744, 1.133), (0.2085, 0.1462, 1.133), (0.1515, -0.2137, 1.082), (0.07963, -0.2503, 1.082), (0.07963, -0.2503, 1.133), (0.1515, -0.2137, 1.133), (-0.1515, -0.2137, 1.082), (-0.2085, -0.1567, 1.082), (-0.2085, -0.1567, 1.133), (-0.1515, -0.2137, 1.133), (4.04e-06, -0.2629, 1.082), (-0.07963, -0.2503, 1.082), (-0.07963, -0.2503, 1.133), (4.04e-06, -0.2629, 1.133), (-0.07963, -0.2503, 1.082), (-0.1515, -0.2137, 1.082), (-0.1515, -0.2137, 1.133), (-0.07963, -0.2503, 1.133), (-0.2451, -0.08487, 1.082), (-0.2577, -0.005239, 1.082), (-0.2577, -0.005239, 1.133), (-0.2451, -0.08487, 1.133), (-3.24e-06, 0.2525, 1.082), (0.07963, 0.2398, 1.082), (0.07963, 0.2398, 1.133), (-3.24e-06, 0.2525, 1.133), (-0.07963, 0.2398, 1.082), (-3.24e-06, 0.2525, 1.082), (-3.24e-06, 0.2525, 1.133), (-0.07963, 0.2398, 1.133), (-0.1515, 0.2032, 1.082), (-0.07963, 0.2398, 1.082), (-0.07963, 0.2398, 1.133), (-0.1515, 0.2032, 1.133), (-0.2451, 0.07439, 1.082), (-0.2085, 0.1462, 1.082), (-0.2085, 0.1462, 1.133), (-0.2451, 0.07439, 1.133), (0.1515, 0.2032, 1.082), (0.2085, 0.1462, 1.082), (0.2085, 0.1462, 1.133), (0.1515, 0.2032, 1.133), (0.2451, 0.0744, 1.082), (0.2577, -0.005226, 1.082), (0.2577, -0.005226, 1.133), (0.2451, 0.0744, 1.133), (0.07963, -0.2503, 1.082), (4.04e-06, -0.2629, 1.082), (4.04e-06, -0.2629, 1.133), (0.07963, -0.2503, 1.133), (-0.2085, 0.1462, 1.082), (-0.1515, 0.2032, 1.082), (-0.1515, 0.2032, 1.133), (-0.2085, 0.1462, 1.133), (0.07963, 0.2398, 1.082), (0.1515, 0.2032, 1.082), (0.1515, 0.2032, 1.133), (0.07963, 0.2398, 1.133), (-0.2577, -0.005239, 1.082), (-0.2451, 0.07439, 1.082), (-0.2451, 0.07439, 1.133), (-0.2577, -0.005239, 1.133), (0.2451, -0.08486, 1.082), (0.2085, -0.1567, 1.082), (0.2085, -0.1567, 1.133), (0.2451, -0.08486, 1.133), (-3.304e-06, 0.4952, 0.8557), (-0.08111, 0.4823, 0.8557), (-0.08329, 0.4952, 0.8456), (-3.398e-06, 0.5084, 0.8456), (-0.1543, 0.4451, 0.8557), (-0.2123, 0.387, 0.8557), (-0.218, 0.3973, 0.8456), (-0.1584, 0.4569, 0.8456), (0.0811, 0.4823, 0.8557), (0.08328, 0.4952, 0.8456), (0.1584, 0.4569, 0.8456), (0.1543, 0.4451, 0.8557), (-6.15e-07, -0.02972, 0.8557), (0.0811, -0.01688, 0.8557), (0.08328, -0.01746, 0.8456), (-6.368e-07, -0.03065, 0.8456), (0.0811, 0.4823, 0.8557), (-3.304e-06, 0.4952, 0.8557), (-3.398e-06, 0.5084, 0.8456), (0.08328, 0.4952, 0.8456), (-0.0811, -0.01688, 0.8557), (-0.08328, -0.01746, 0.8456), (-0.1584, 0.02082, 0.8456), (-0.1543, 0.0204, 0.8557), (-0.2496, 0.1516, 0.8557), (-0.2123, 0.07846, 0.8557), (-0.218, 0.08044, 0.8456), (-0.2563, 0.1556, 0.8456), (0.2496, 0.3138, 0.8557), (0.2123, 0.387, 0.8557), (0.218, 0.3973, 0.8456), (0.2563, 0.3221, 0.8456), (-0.2625, 0.2327, 0.8557), (-0.2496, 0.1516, 0.8557), (-0.2563, 0.1556, 0.8456), (-0.2695, 0.2389, 0.8456), (0.2496, 0.1516, 0.8557), (0.2625, 0.2327, 0.8557), (0.2695, 0.2389, 0.8456), (0.2563, 0.1556, 0.8456), (-0.1543, 0.0204, 0.8557), (-0.1584, 0.02082, 0.8456), (-0.218, 0.08044, 0.8456), (-0.2123, 0.07846, 0.8557), (0.2123, 0.387, 0.8557), (0.1543, 0.4451, 0.8557), (0.1584, 0.4569, 0.8456), (0.218, 0.3973, 0.8456), (-0.1543, 0.4451, 0.8557), (-0.2123, 0.387, 0.8557), (-0.218, 0.3973, 0.8456), (-0.1584, 0.4569, 0.8456), (-0.0811, 0.4823, 0.8557), (-0.1543, 0.4451, 0.8557), (-0.1584, 0.4569, 0.8456), (-0.08328, 0.4952, 0.8456), (6.073e-07, 0.4952, 0.8557), (-0.0811, 0.4823, 0.8557), (-0.08328, 0.4952, 0.8456), (6.182e-07, 0.5084, 0.8456), (-0.0811, -0.01689, 0.8557), (4.111e-06, -0.02973, 0.8557), (4.216e-06, -0.03066, 0.8456), (-0.08328, -0.01747, 0.8456), (-0.2496, 0.1516, 0.8557), (-0.2123, 0.07846, 0.8557), (-0.218, 0.08044, 0.8456), (-0.2563, 0.1556, 0.8456), (0.2625, 0.2327, 0.8557), (0.2496, 0.3138, 0.8557), (0.2563, 0.3221, 0.8456), (0.2695, 0.2389, 0.8456), (-0.1543, 0.02039, 0.8557), (-0.0811, -0.01689, 0.8557), (-0.08328, -0.01747, 0.8456), (-0.1584, 0.02081, 0.8456), (-0.08111, 0.4823, 0.8557), (-0.1543, 0.4451, 0.8557), (-0.1584, 0.4569, 0.8456), (-0.08329, 0.4952, 0.8456), (-0.2625, 0.2327, 0.8557), (-0.2496, 0.1516, 0.8557), (-0.2563, 0.1556, 0.8456), (-0.2695, 0.2388, 0.8456), (-0.2123, 0.07846, 0.8557), (-0.1543, 0.02039, 0.8557), (-0.1584, 0.02081, 0.8456), (-0.218, 0.08044, 0.8456), (0.1543, 0.0204, 0.8557), (0.2123, 0.07846, 0.8557), (0.218, 0.08044, 0.8456), (0.1584, 0.02082, 0.8456), (-0.2496, 0.3138, 0.8557), (-0.2625, 0.2327, 0.8557), (-0.2695, 0.2388, 0.8456), (-0.2563, 0.3221, 0.8456), (6.073e-07, -0.02972, 0.8557), (6.182e-07, -0.03065, 0.8456), (-0.08328, -0.01746, 0.8456), (-0.0811, -0.01688, 0.8557), (0.1543, 0.02039, 0.8557), (0.2123, 0.07846, 0.8557), (0.218, 0.08044, 0.8456), (0.1584, 0.02081, 0.8456), (-0.2123, 0.387, 0.8557), (-0.2496, 0.3138, 0.8557), (-0.2563, 0.3221, 0.8456), (-0.218, 0.3973, 0.8456), (0.0811, -0.01688, 0.8557), (0.1543, 0.0204, 0.8557), (0.1584, 0.02082, 0.8456), (0.08328, -0.01746, 0.8456), (-0.2496, 0.3138, 0.8557), (-0.2625, 0.2327, 0.8557), (-0.2695, 0.2389, 0.8456), (-0.2563, 0.3221, 0.8456), (-6.15e-07, 0.4952, 0.8557), (-6.368e-07, 0.5084, 0.8456), (0.08328, 0.4952, 0.8456), (0.0811, 0.4823, 0.8557), (0.2123, 0.387, 0.8557), (0.218, 0.3973, 0.8456), (0.2563, 0.3221, 0.8456), (0.2496, 0.3138, 0.8557), (-0.2123, 0.387, 0.8557), (-0.2496, 0.3138, 0.8557), (-0.2563, 0.3221, 0.8456), (-0.218, 0.3973, 0.8456), (0.1543, 0.4451, 0.8557), (0.0811, 0.4823, 0.8557), (0.08328, 0.4952, 0.8456), (0.1584, 0.4569, 0.8456), (0.08111, -0.01689, 0.8557), (0.1543, 0.02039, 0.8557), (0.1584, 0.02081, 0.8456), (0.08329, -0.01747, 0.8456), (4.111e-06, -0.02973, 0.8557), (0.08111, -0.01689, 0.8557), (0.08329, -0.01747, 0.8456), (4.216e-06, -0.03066, 0.8456), (0.2123, 0.07846, 0.8557), (0.2496, 0.1516, 0.8557), (0.2563, 0.1556, 0.8456), (0.218, 0.08044, 0.8456), (0.2123, 0.07847, 0.8557), (0.2496, 0.1516, 0.8557), (0.2563, 0.1556, 0.8456), (0.218, 0.08045, 0.8456), (0.1543, 0.4451, 0.8557), (0.1584, 0.4569, 0.8456), (0.218, 0.3973, 0.8456), (0.2123, 0.387, 0.8557), (0.2496, 0.3138, 0.8557), (0.2563, 0.3221, 0.8456), (0.2695, 0.2389, 0.8456), (0.2625, 0.2327, 0.8557), (0.2625, 0.2327, 0.8557), (0.2695, 0.2389, 0.8456), (0.2563, 0.1556, 0.8456), (0.2496, 0.1516, 0.8557)], [], [(0, 1, 2), (4, 5, 3), (7, 8, 6), (10, 11, 9), (13, 14, 12), (16, 17, 15), (19, 20, 18), (22, 23, 21), (25, 26, 24), (28, 29, 27), (31, 32, 30), (34, 35, 33), (37, 38, 36), (40, 41, 39), (43, 44, 42), (46, 47, 45), (49, 50, 48), (52, 53, 51), (55, 56, 54), (58, 59, 57), (61, 62, 60), (64, 65, 63), (67, 68, 66), (70, 71, 69), (73, 74, 72), (76, 77, 75), (79, 80, 78), (82, 83, 81), (85, 86, 84), (88, 89, 87), (91, 92, 90), (94, 95, 93), (97, 98, 96), (100, 101, 99), (103, 104, 102), (106, 107, 105), (109, 110, 108), (112, 113, 111), (115, 116, 114), (118, 119, 117), (121, 122, 120), (122, 123, 120), (125, 126, 124), (126, 127, 124), (129, 130, 128), (130, 131, 128), (133, 134, 132), (134, 135, 132), (137, 138, 136), (138, 139, 136), (141, 142, 140), (142, 143, 140), (145, 146, 144), (146, 147, 144), (149, 150, 148), (150, 151, 148), (153, 154, 152), (154, 155, 152), (157, 158, 156), (158, 159, 156), (161, 162, 160), (162, 163, 160), (165, 166, 164), (166, 167, 164), (169, 170, 168), (170, 171, 168), (173, 174, 172), (174, 175, 172), (177, 178, 176), (178, 179, 176), (181, 182, 180), (182, 183, 180), (185, 186, 184), (186, 187, 184), (189, 190, 188), (190, 191, 188), (193, 194, 192), (194, 195, 192), (197, 198, 196), (198, 199, 196), (201, 202, 200), (202, 203, 200), (205, 206, 204), (206, 207, 204), (209, 210, 208), (210, 211, 208), (213, 214, 212), (214, 215, 212), (217, 218, 216), (218, 219, 216), (221, 222, 220), (222, 223, 220), (225, 226, 224), (226, 227, 224), (229, 230, 228), (230, 231, 228), (233, 234, 232), (234, 235, 232), (237, 238, 236), (238, 239, 236), (241, 242, 240), (242, 243, 240), (245, 246, 244), (246, 247, 244), (249, 250, 248), (250, 251, 248), (253, 254, 252), (254, 255, 252), (257, 258, 256), (258, 259, 256), (261, 262, 260), (262, 263, 260), (265, 266, 264), (266, 267, 264), (269, 270, 268), (270, 271, 268), (273, 274, 272), (274, 275, 272), (277, 278, 276), (278, 279, 276), (281, 282, 280), (282, 283, 280), (285, 286, 284), (286, 287, 284), (289, 290, 288), (290, 291, 288), (293, 294, 292), (294, 295, 292), (297, 298, 296), (298, 299, 296), (301, 302, 300), (302, 303, 300), (305, 306, 304), (306, 307, 304), (309, 310, 308), (310, 311, 308), (313, 314, 312), (314, 315, 312), (317, 318, 316), (318, 319, 316), (321, 322, 320), (322, 323, 320), (325, 326, 324), (326, 327, 324), (329, 330, 328), (330, 331, 328), (333, 334, 332), (334, 335, 332), (337, 338, 336), (338, 339, 336), (341, 342, 340), (342, 343, 340), (345, 346, 344), (346, 347, 344), (349, 350, 348), (350, 351, 348), (353, 354, 352), (354, 355, 352), (357, 358, 356), (358, 359, 356)])
_uv = me_shell.uv_layers.new(name='UVMap')
_uv.uv.foreach_set('vector', [0.5396, 0.2333, 0.5396, 0.2108, 0.6182, 0.2108, 0.5396, 0.2333, 0.6182, 0.2108, 0.6182, 0.2333, 0.5396, 0.2108, 0.6182, 0.1882, 0.6182, 0.2108, 0.5396, 0.1882, 0.6182, 0.1882, 0.5396, 0.2108, 0.5396, 0.1882, 0.6182, 0.1657, 0.6182, 0.1882, 0.5396, 0.1657, 0.6182, 0.1657, 0.5396, 0.1882, 0.5396, 0.1657, 0.5396, 0.1431, 0.6182, 0.1657, 0.6182, 0.1657, 0.5396, 0.1431, 0.6182, 0.1431, 0.5396, 0.2333, 0.6182, 0.2333, 0.5396, 0.2558, 0.5396, 0.2558, 0.6182, 0.2333, 0.6182, 0.2558, 0.6182, 0.2784, 0.5396, 0.2558, 0.6182, 0.2558, 0.5396, 0.2784, 0.5396, 0.2558, 0.6182, 0.2784, 0.5396, 0.2784, 0.6182, 0.2784, 0.5396, 0.3009, 0.5396, 0.3009, 0.6182, 0.2784, 0.6182, 0.3009, 0.6182, 0.07554, 0.6182, 0.09808, 0.5396, 0.07554, 0.5396, 0.07554, 0.6182, 0.09808, 0.5396, 0.09808, 0.6182, 0.09808, 0.6182, 0.1206, 0.5396, 0.09808, 0.5396, 0.09808, 0.6182, 0.1206, 0.5396, 0.1206, 0.6182, 0.1206, 0.5396, 0.1431, 0.5396, 0.1206, 0.6182, 0.1431, 0.5396, 0.1431, 0.6182, 0.1206, 0.5396, 0.2108, 0.6182, 0.2108, 0.5396, 0.2333, 0.5396, 0.2333, 0.6182, 0.2108, 0.6182, 0.2333, 0.5396, 0.2108, 0.6182, 0.1882, 0.6182, 0.2108, 0.5396, 0.1882, 0.6182, 0.1882, 0.5396, 0.2108, 0.5396, 0.1882, 0.6182, 0.1657, 0.6182, 0.1882, 0.5396, 0.1657, 0.6182, 0.1657, 0.5396, 0.1882, 0.5396, 0.1657, 0.5396, 0.1431, 0.6182, 0.1657, 0.6182, 0.1657, 0.5396, 0.1431, 0.6182, 0.1431, 0.5396, 0.2333, 0.6182, 0.2333, 0.5396, 0.2558, 0.5396, 0.2558, 0.6182, 0.2333, 0.6182, 0.2558, 0.6182, 0.2784, 0.5396, 0.2558, 0.6182, 0.2558, 0.5396, 0.2784, 0.5396, 0.2558, 0.6182, 0.2784, 0.5396, 0.2784, 0.6182, 0.2784, 0.5396, 0.3009, 0.5396, 0.3009, 0.6182, 0.2784, 0.6182, 0.3009, 0.6182, 0.07554, 0.6182, 0.09808, 0.5396, 0.07554, 0.5396, 0.07554, 0.6182, 0.09808, 0.5396, 0.09808, 0.6182, 0.09808, 0.6182, 0.1206, 0.5396, 0.09808, 0.5396, 0.09808, 0.6182, 0.1206, 0.5396, 0.1206, 0.6182, 0.1206, 0.5396, 0.1431, 0.5396, 0.1206, 0.6182, 0.1431, 0.5396, 0.1431, 0.6182, 0.1206, 0.5396, 0.2784, 0.5396, 0.2784, 0.5396, 0.2558, 0.5396, 0.2784, 0.5396, 0.2558, 0.5396, 0.2558, 0.5396, 0.09808, 0.5396, 0.09808, 0.5396, 0.07554, 0.5396, 0.09808, 0.5396, 0.07554, 0.5396, 0.07554, 0.5396, 0.2333, 0.5396, 0.2333, 0.5396, 0.2108, 0.5396, 0.2333, 0.5396, 0.2108, 0.5396, 0.2108, 0.5396, 0.2333, 0.5396, 0.2333, 0.5396, 0.2108, 0.5396, 0.2333, 0.5396, 0.2108, 0.5396, 0.2108, 0.5396, 0.1206, 0.5396, 0.1206, 0.5396, 0.09808, 0.5396, 0.1206, 0.5396, 0.09808, 0.5396, 0.09808, 0.5396, 0.2108, 0.5396, 0.2108, 0.5396, 0.1882, 0.5396, 0.2108, 0.5396, 0.1882, 0.5396, 0.1882, 0.5396, 0.1657, 0.5396, 0.1657, 0.5396, 0.1431, 0.5396, 0.1657, 0.5396, 0.1431, 0.5396, 0.1431, 0.5396, 0.1882, 0.5396, 0.1882, 0.5396, 0.1657, 0.5396, 0.1882, 0.5396, 0.1657, 0.5396, 0.1657, 0.5396, 0.2558, 0.5396, 0.2558, 0.5396, 0.2333, 0.5396, 0.2558, 0.5396, 0.2333, 0.5396, 0.2333, 0.5396, 0.1657, 0.5396, 0.1657, 0.5396, 0.1431, 0.5396, 0.1657, 0.5396, 0.1431, 0.5396, 0.1431, 0.5396, 0.1431, 0.5396, 0.1431, 0.5396, 0.1206, 0.5396, 0.1431, 0.5396, 0.1206, 0.5396, 0.1206, 0.5396, 0.1206, 0.5396, 0.1206, 0.5396, 0.09808, 0.5396, 0.1206, 0.5396, 0.09808, 0.5396, 0.09808, 0.5396, 0.3009, 0.5396, 0.3009, 0.5396, 0.2784, 0.5396, 0.3009, 0.5396, 0.2784, 0.5396, 0.2784, 0.5396, 0.2108, 0.5396, 0.2108, 0.5396, 0.1882, 0.5396, 0.2108, 0.5396, 0.1882, 0.5396, 0.1882, 0.5396, 0.2558, 0.5396, 0.2558, 0.5396, 0.2333, 0.5396, 0.2558, 0.5396, 0.2333, 0.5396, 0.2333, 0.5396, 0.1431, 0.5396, 0.1431, 0.5396, 0.1206, 0.5396, 0.1431, 0.5396, 0.1206, 0.5396, 0.1206, 0.5396, 0.09808, 0.5396, 0.09808, 0.5396, 0.07554, 0.5396, 0.09808, 0.5396, 0.07554, 0.5396, 0.07554, 0.5396, 0.1882, 0.5396, 0.1882, 0.5396, 0.1657, 0.5396, 0.1882, 0.5396, 0.1657, 0.5396, 0.1657, 0.5396, 0.2784, 0.5396, 0.2784, 0.5396, 0.2558, 0.5396, 0.2784, 0.5396, 0.2558, 0.5396, 0.2558, 0.5396, 0.3009, 0.5396, 0.3009, 0.5396, 0.2784, 0.5396, 0.3009, 0.5396, 0.2784, 0.5396, 0.2784, 0.6182, 0.1206, 0.6182, 0.1206, 0.6182, 0.1431, 0.6182, 0.1206, 0.6182, 0.1431, 0.6182, 0.1431, 0.6182, 0.07554, 0.6182, 0.07554, 0.6182, 0.09808, 0.6182, 0.07554, 0.6182, 0.09808, 0.6182, 0.09808, 0.0, 0.0, 0.0, 0.0, 0.0, 0.0, 0.0, 0.0, 0.0, 0.0, 0.0, 0.0, 0.0, 0.0, 0.0, 0.0, 0.0, 0.0, 0.0, 0.0, 0.0, 0.0, 0.0, 0.0, 0.6182, 0.1431, 0.6182, 0.1431, 0.6182, 0.1657, 0.6182, 0.1431, 0.6182, 0.1657, 0.6182, 0.1657, 0.0, 0.0, 0.0, 0.0, 0.0, 0.0, 0.0, 0.0, 0.0, 0.0, 0.0, 0.0, 0.0, 0.0, 0.0, 0.0, 0.0, 0.0, 0.0, 0.0, 0.0, 0.0, 0.0, 0.0, 0.6182, 0.2108, 0.6182, 0.2108, 0.6182, 0.2333, 0.6182, 0.2108, 0.6182, 0.2333, 0.6182, 0.2333, 0.0, 0.0, 0.0, 0.0, 0.0, 0.0, 0.0, 0.0, 0.0, 0.0, 0.0, 0.0, 0.6182, 0.2558, 0.6182, 0.2558, 0.6182, 0.2784, 0.6182, 0.2558, 0.6182, 0.2784, 0.6182, 0.2784, 0.0, 0.0, 0.0, 0.0, 0.0, 0.0, 0.0, 0.0, 0.0, 0.0, 0.0, 0.0, 0.6182, 0.1882, 0.6182, 0.1882, 0.6182, 0.2108, 0.6182, 0.1882, 0.6182, 0.2108, 0.6182, 0.2108, 0.0, 0.0, 0.0, 0.0, 0.0, 0.0, 0.0, 0.0, 0.0, 0.0, 0.0, 0.0, 0.0, 0.0, 0.0, 0.0, 0.0, 0.0, 0.0, 0.0, 0.0, 0.0, 0.0, 0.0, 0.0, 0.0, 0.0, 0.0, 0.0, 0.0, 0.0, 0.0, 0.0, 0.0, 0.0, 0.0, 0.6182, 0.1431, 0.6182, 0.1431, 0.6182, 0.1657, 0.6182, 0.1431, 0.6182, 0.1657, 0.6182, 0.1657, 0.6182, 0.2108, 0.6182, 0.2108, 0.6182, 0.2333, 0.6182, 0.2108, 0.6182, 0.2333, 0.6182, 0.2333, 0.6182, 0.2333, 0.6182, 0.2333, 0.6182, 0.2558, 0.6182, 0.2333, 0.6182, 0.2558, 0.6182, 0.2558, 0.6182, 0.1657, 0.6182, 0.1657, 0.6182, 0.1882, 0.6182, 0.1657, 0.6182, 0.1882, 0.6182, 0.1882, 0.6182, 0.09808, 0.6182, 0.09808, 0.6182, 0.1206, 0.6182, 0.09808, 0.6182, 0.1206, 0.6182, 0.1206, 0.6182, 0.2333, 0.6182, 0.2333, 0.6182, 0.2558, 0.6182, 0.2333, 0.6182, 0.2558, 0.6182, 0.2558, 0.6182, 0.1882, 0.6182, 0.1882, 0.6182, 0.2108, 0.6182, 0.1882, 0.6182, 0.2108, 0.6182, 0.2108, 0.0, 0.0, 0.0, 0.0, 0.0, 0.0, 0.0, 0.0, 0.0, 0.0, 0.0, 0.0, 0.6182, 0.2558, 0.6182, 0.2558, 0.6182, 0.2784, 0.6182, 0.2558, 0.6182, 0.2784, 0.6182, 0.2784, 0.0, 0.0, 0.0, 0.0, 0.0, 0.0, 0.0, 0.0, 0.0, 0.0, 0.0, 0.0, 0.6182, 0.07554, 0.6182, 0.07554, 0.6182, 0.09808, 0.6182, 0.07554, 0.6182, 0.09808, 0.6182, 0.09808, 0.6182, 0.2784, 0.6182, 0.2784, 0.6182, 0.3009, 0.6182, 0.2784, 0.6182, 0.3009, 0.6182, 0.3009, 0.0, 0.0, 0.0, 0.0, 0.0, 0.0, 0.0, 0.0, 0.0, 0.0, 0.0, 0.0, 0.0, 0.0, 0.0, 0.0, 0.0, 0.0, 0.0, 0.0, 0.0, 0.0, 0.0, 0.0, 0.0, 0.0, 0.0, 0.0, 0.0, 0.0, 0.0, 0.0, 0.0, 0.0, 0.0, 0.0, 0.0, 0.0, 0.0, 0.0, 0.0, 0.0, 0.0, 0.0, 0.0, 0.0, 0.0, 0.0, 0.0, 0.0, 0.0, 0.0, 0.0, 0.0, 0.0, 0.0, 0.0, 0.0, 0.0, 0.0, 0.6182, 0.1657, 0.6182, 0.1657, 0.6182, 0.1882, 0.6182, 0.1657, 0.6182, 0.1882, 0.6182, 0.1882, 0.6182, 0.09808, 0.6182, 0.09808, 0.6182, 0.1206, 0.6182, 0.09808, 0.6182, 0.1206, 0.6182, 0.1206, 0.6182, 0.1206, 0.6182, 0.1206, 0.6182, 0.1431, 0.6182, 0.1206, 0.6182, 0.1431, 0.6182, 0.1431, 0.0, 0.0, 0.0, 0.0, 0.0, 0.0, 0.0, 0.0, 0.0, 0.0, 0.0, 0.0, 0.6182, 0.2784, 0.6182, 0.2784, 0.6182, 0.3009, 0.6182, 0.2784, 0.6182, 0.3009, 0.6182, 0.3009, 0.0, 0.0, 0.0, 0.0, 0.0, 0.0, 0.0, 0.0, 0.0, 0.0, 0.0, 0.0, 0.0, 0.0, 0.0, 0.0, 0.0, 0.0, 0.0, 0.0, 0.0, 0.0, 0.0, 0.0, 0.0, 0.0, 0.0, 0.0, 0.0, 0.0, 0.0, 0.0, 0.0, 0.0, 0.0, 0.0])
me_shell.materials.append(mat_mk1_3_ivapropsmat)
me_shell.use_remesh_fix_poles = True
me_shell.use_remesh_preserve_attributes = False
me_shell.update()
me_shell.normals_split_custom_set([tuple(v) for v in zip(*[iter([0.9428, 0.3267, 0.06618, 0.7853, 0.6126, 0.08917, 0.7832, 0.6151, 0.09088, 0.9379, 0.3415, 0.06103, 0.8024, 0.5919, 0.07651, 0.9465, 0.3148, 0.07075, 0.7873, 0.6091, 0.09553, 0.5786, 0.8089, 0.1042, 0.7996, 0.5921, 0.1001, 0.5544, 0.8246, 0.1126, 0.5535, 0.8252, 0.1128, 0.7929, 0.6015, 0.0975, 0.5741, 0.8113, 0.1104, 0.3036, 0.946, 0.1134, 0.5784, 0.8081, 0.1113, 0.2808, 0.9524, 0.1184, 0.2848, 0.9514, 0.1175, 0.5756, 0.8102, 0.1107, 0.2991, 0.9474, 0.1141, 0.1358, 0.9838, 0.1175, 0.2911, 0.95, 0.1128, 0.3009, 0.9468, 0.1145, 0.1412, 0.983, 0.1174, 0.1534, 0.9812, 0.1172, 0.9472, 0.3191, 0.03043, 0.9456, 0.3232, 0.03721, 0.9999, 0.004321, 0.01071, 0.9998, 0.01758, -0.003073, 0.9506, 0.3098, 0.01712, 0.9999, 0.001294, 0.01425, 0.9445, -0.3203, -0.07282, 0.9992, -0.01722, -0.03733, 0.9987, -0.003767, -0.05119, 0.9489, -0.3103, -0.0581, 0.9985, -0.001199, -0.05416, 0.944, -0.3214, -0.07462, 0.9452, -0.3088, -0.106, 0.936, -0.3388, -0.0951, 0.8821, -0.4584, -0.1084, 0.8686, -0.4832, -0.1101, 0.9417, -0.3209, -0.1013, 0.8697, -0.4813, -0.1099, -0.6977, 0.7089, 0.1039, -0.5765, 0.8103, 0.1049, -0.6807, 0.7251, 0.1046, -0.6862, 0.7199, 0.1043, -0.554, 0.8249, 0.1126, -0.5515, 0.8264, 0.1137, -0.5823, 0.8052, 0.1122, -0.3007, 0.9469, 0.114, -0.5721, 0.8128, 0.1099, -0.5781, 0.8083, 0.1113, -0.2856, 0.9511, 0.1173, -0.2792, 0.9529, 0.1188, -0.2913, 0.9499, 0.1128, -0.1349, 0.9839, 0.1175, -0.2998, 0.9471, 0.1143, -0.1503, 0.9817, 0.1173, -0.1466, 0.9822, 0.1173, -0.299, 0.9474, 0.1141, -0.7992, -0.5908, -0.1101, -0.7811, -0.6122, -0.1231, -0.9444, -0.3116, -0.1049, -0.9345, -0.3435, -0.09347, -0.7846, -0.6082, -0.1205, -0.9407, -0.3242, -0.1001, -0.7787, -0.6158, -0.1198, -0.5539, -0.821, -0.138, -0.7899, -0.6006, -0.1236, -0.5752, -0.8075, -0.1309, -0.551, -0.8229, -0.1391, -0.799, -0.5877, -0.1271, -0.5578, -0.8199, -0.1291, -0.2778, -0.9503, -0.1404, -0.5693, -0.8116, -0.1314, -0.2992, -0.9445, -0.1357, -0.28, -0.9497, -0.1399, -0.5782, -0.8049, -0.1333, -0.3078, -0.9418, -0.1354, -0.1587, -0.9778, -0.1371, -0.3127, -0.94, -0.1363, -0.3129, -0.94, -0.1363, -0.1524, -0.9788, -0.1371, -0.1452, -0.9798, -0.1372, -0.9489, -0.3101, -0.05785, -0.9441, -0.3213, -0.07447, -0.9985, -0.0008807, -0.05453, -0.9992, -0.01722, -0.03733, -0.9445, -0.3203, -0.07281, -0.9987, -0.00377, -0.05118, -0.9506, 0.3098, 0.01712, -0.9998, 0.01758, -0.003076, -0.9999, 0.001291, 0.01426, -0.9468, 0.3201, 0.03209, -0.9999, 0.005549, 0.009327, -0.9459, 0.3225, 0.03609, -0.9428, 0.3268, 0.06613, -0.9368, 0.3447, 0.05987, -0.8732, 0.4815, 0.07598, -0.8699, 0.4872, 0.0766, -0.9467, 0.3143, 0.07098, -0.8824, 0.4645, 0.07482, 0.679, -0.7223, -0.1312, 0.5499, -0.8235, -0.1394, 0.6754, -0.7256, -0.1314, 0.6951, -0.707, -0.1305, 0.5502, -0.8233, -0.1393, 0.5753, -0.8074, -0.1308, 0.5679, -0.8126, -0.1311, 0.274, -0.9513, -0.1413, 0.5617, -0.8171, -0.1298, 0.5788, -0.8045, -0.1334, 0.2792, -0.95, -0.1401, 0.2995, -0.9444, -0.1357, 0.3126, -0.9401, -0.1363, 0.1589, -0.9777, -0.1371, 0.3074, -0.9419, -0.1353, 0.1467, -0.9796, -0.1371, 0.1514, -0.9789, -0.1371, 0.3109, -0.9407, -0.136, -0.9388, 0.3359, 0.07643, -0.9558, 0.2287, -0.1849, -0.9832, 0.05553, 0.174, -0.9558, 0.2287, -0.1849, -0.9949, -0.01858, -0.09897, -0.9832, 0.05553, 0.174, -0.2435, 0.9672, -0.07291, -0.6569, 0.5537, -0.5117, -0.9577, 0.268, 0.1051, -0.6568, 0.5538, -0.5117, -0.6871, 0.5386, -0.4876, -0.9577, 0.268, 0.1051, 0.9609, 0.1548, 0.2296, 0.9297, 0.216, -0.2983, 0.6565, 0.7522, -0.05621, 0.9297, 0.216, -0.2983, 0.851, 0.3705, -0.3722, 0.6565, 0.7522, -0.0562, -0.6832, -0.6998, 0.2085, -0.9202, -0.2348, 0.3133, -0.9905, -0.09675, 0.09779, -0.9202, -0.2348, 0.3133, -0.7811, -0.5077, 0.3635, -0.9905, -0.09674, 0.09776, 0.1721, 0.985, -0.01537, -0.3767, 0.7054, -0.6005, -0.8715, 0.4532, 0.1872, -0.3767, 0.7054, -0.6005, -0.5298, 0.6274, -0.5708, -0.8715, 0.4532, 0.1872, 0.9299, 0.2808, 0.2378, 0.7734, 0.4372, -0.459, 0.2435, 0.9672, -0.07291, 0.7735, 0.4372, -0.459, 0.6569, 0.5538, -0.5117, 0.2435, 0.9672, -0.0729, 0.7177, 0.6657, 0.2043, 0.3222, 0.7283, -0.6048, -0.4706, 0.8636, -0.1808, 0.3222, 0.7283, -0.6048, 0.3005, 0.7415, -0.5999, -0.4706, 0.8636, -0.1808, 0.8715, 0.4532, 0.1872, 0.5298, 0.6274, -0.5708, -0.1721, 0.985, -0.01541, 0.5298, 0.6274, -0.5708, 0.3767, 0.7054, -0.6005, -0.1721, 0.985, -0.01533, 0.9832, 0.05552, 0.174, 0.9949, -0.01859, -0.09896, 0.9388, 0.3359, 0.07642, 0.9949, -0.01859, -0.09896, 0.9558, 0.2288, -0.1849, 0.9388, 0.3359, 0.07641, 0.4865, -0.8564, 0.1731, -0.2914, -0.7332, 0.6145, -0.7403, -0.6718, 0.02517, -0.2914, -0.7332, 0.6144, -0.09707, -0.7737, 0.6261, -0.7403, -0.6718, 0.02514, 0.7403, -0.6718, 0.02516, 0.09704, -0.7737, 0.6261, -0.4865, -0.8564, 0.1731, 0.0971, -0.7737, 0.6261, 0.2914, -0.7332, 0.6145, -0.4865, -0.8564, 0.1731, 0.8897, -0.444, 0.1062, 0.2684, -0.7605, 0.5912, -0.1328, -0.965, 0.2264, 0.2684, -0.7605, 0.5912, 0.5646, -0.6096, 0.5564, -0.1328, -0.965, 0.2263, 0.9916, -0.1201, -0.04902, 0.858, -0.3821, 0.3431, 0.6804, -0.7052, 0.199, 0.858, -0.3822, 0.3431, 0.9158, -0.2433, 0.3195, 0.6804, -0.7053, 0.199, -0.2776, -0.933, 0.2289, -0.7672, -0.4434, 0.4634, -0.9656, -0.2451, 0.08736, -0.7672, -0.4434, 0.4634, -0.5436, -0.6671, 0.5095, -0.9656, -0.2451, 0.08735, -0.9507, -0.2604, 0.1682, -0.994, 0.01286, 0.1085, -0.9899, -0.0135, 0.1414, -0.994, 0.01288, 0.1085, -0.9456, -0.2929, 0.1415, -0.9899, -0.0135, 0.1414, 0.4706, 0.8636, -0.1809, -0.3006, 0.7415, -0.5999, -0.7177, 0.6657, 0.2043, -0.3005, 0.7415, -0.5999, -0.3222, 0.7283, -0.6048, -0.7178, 0.6656, 0.2043, 0.9656, -0.2451, 0.08732, 0.5436, -0.667, 0.5095, 0.2664, -0.9593, 0.09339, 0.5436, -0.6671, 0.5095, 0.6789, -0.5468, 0.49, 0.2664, -0.9593, 0.09338, 0.1328, -0.965, 0.2263, -0.5646, -0.6096, 0.5564, -0.8897, -0.444, 0.1062, -0.5646, -0.6096, 0.5564, -0.2684, -0.7606, 0.5912, -0.8897, -0.444, 0.1062, 0.9899, -0.01351, 0.1414, 0.9456, -0.2929, 0.1415, 0.9507, -0.2605, 0.1682, 0.9456, -0.2929, 0.1415, 0.994, 0.01286, 0.1085, 0.9507, -0.2604, 0.1682, -0.7109, 0.671, -0.2109, -0.9315, 0.2379, -0.2751, -0.9513, 0.1737, 0.2547, -0.9315, 0.2379, -0.2751, -0.9411, 0.1936, -0.2771, -0.9513, 0.1737, 0.2547, 0.1827, -0.9546, -0.2353, 0.3064, -0.9232, -0.2321, -0.5444, -0.5679, -0.6173, 0.3065, -0.9231, -0.2321, 0.6936, -0.3172, -0.6467, -0.5444, -0.5679, -0.6173, 0.707, -0.6313, -0.3187, 0.5816, -0.7535, -0.3065, 0.0465, -0.7516, -0.6579, 0.5816, -0.7536, -0.3065, 0.8549, -0.2205, -0.4696, 0.04652, -0.7516, -0.6579, -0.2852, -0.5598, -0.778, -0.2852, -0.5598, -0.778, -0.2852, -0.5598, -0.778, -0.2852, -0.5598, -0.778, -0.2852, -0.5598, -0.778, -0.2852, -0.5598, -0.778, 0.1553, -0.9837, 0.09058, 0.1558, -0.9837, 0.09006, 0.1558, -0.9837, 0.09006, 0.1558, -0.9837, 0.09006, 0.1552, -0.9837, 0.09067, 0.1558, -0.9837, 0.09006, -0.08916, -0.9675, -0.2367, -0.1035, -0.9662, -0.236, -0.698, -0.4225, -0.5782, -0.1035, -0.9662, -0.236, 0.5389, -0.5959, -0.5954, -0.698, -0.4226, -0.5781, 0.449, 0.8811, -0.1484, 0.449, 0.8811, -0.1484, 0.449, 0.8811, -0.1484, 0.449, 0.8811, -0.1484, 0.449, 0.8811, -0.1484, 0.449, 0.8811, -0.1484, -0.8224, -0.419, 0.3849, -0.8224, -0.419, 0.3849, -0.8224, -0.419, 0.3848, -0.8224, -0.419, 0.3849, -0.8224, -0.4191, 0.3848, -0.8224, -0.419, 0.3848, -0.8786, -0.2498, -0.407, -0.8703, -0.2982, -0.3919, -0.615, 0.04632, -0.7871, -0.8703, -0.2982, -0.3919, -0.498, -0.6574, -0.5656, -0.615, 0.04632, -0.7871, -0.8474, -0.1342, 0.5137, -0.8472, -0.1342, 0.5141, -0.8472, -0.1342, 0.5141, -0.8472, -0.1342, 0.5141, -0.8474, -0.1342, 0.5137, -0.8472, -0.1342, 0.5141, -0.7774, -0.01512, -0.6289, -0.8149, -0.05391, -0.5771, -0.9211, -0.005782, -0.3893, -0.8149, -0.0539, -0.5771, -0.7242, 0.1642, -0.6698, -0.9211, -0.005773, -0.3893, 0.684, 0.6839, -0.2538, 0.684, 0.6839, -0.2538, 0.684, 0.6839, -0.2538, 0.684, 0.6839, -0.2538, 0.684, 0.6839, -0.2538, 0.684, 0.6839, -0.2538, -0.7788, -0.5423, -0.3153, -0.7588, -0.574, -0.3078, -0.6502, 0.0356, -0.7589, -0.7588, -0.574, -0.3079, -0.1226, -0.8272, -0.5483, -0.6502, 0.03561, -0.759, -0.4695, 0.4696, 0.7477, -0.4695, 0.4695, 0.7477, -0.4696, 0.4696, 0.7477, -0.4695, 0.4695, 0.7477, -0.4696, 0.4695, 0.7477, -0.4696, 0.4696, 0.7477, -0.2849, 0.5599, 0.778, -0.2851, 0.5594, 0.7783, -0.2854, 0.5601, 0.7777, -0.2852, 0.5597, 0.778, -0.2853, 0.5598, 0.778, -0.2852, 0.5598, 0.778, -0.0961, 0.6028, 0.7921, -0.09545, 0.6025, 0.7924, -0.0955, 0.6025, 0.7924, -0.09544, 0.6025, 0.7924, -0.09612, 0.6029, 0.792, -0.0955, 0.6025, 0.7924, 0.289, 0.6849, -0.6689, 0.1498, 0.7047, -0.6935, -0.4826, 0.8489, -0.2156, 0.1498, 0.7047, -0.6935, 0.7385, 0.6742, -0.01339, -0.4826, 0.8489, -0.2157, 0.7719, 0.1232, -0.6236, 0.7042, 0.2044, -0.6799, 0.5504, 0.5737, -0.6066, 0.7042, 0.2044, -0.6799, 0.9705, 0.1088, -0.215, 0.5504, 0.5737, -0.6066, -0.8493, 0.03925, -0.5264, -0.8694, 0.002954, -0.4941, -0.6518, -0.04286, -0.7572, -0.8694, 0.002942, -0.4941, -0.8033, -0.294, -0.5179, -0.6518, -0.04285, -0.7572, 0.5273, 0.5263, -0.6671, 0.3914, 0.5888, -0.7072, -0.1404, 0.9152, -0.3777, 0.3914, 0.5888, -0.7072, 0.8877, 0.4596, 0.02717, -0.1404, 0.9152, -0.3777, 0.613, -0.7432, -0.2682, 0.3313, -0.9093, -0.2519, -0.2382, -0.8146, -0.5288, 0.3313, -0.9093, -0.2519, 0.8029, -0.3739, -0.4642, -0.2382, -0.8146, -0.5289, 0.8224, -0.05846, -0.5659, 0.7877, -0.02881, -0.6153, 0.7241, 0.1842, -0.6646, 0.7877, -0.0288, -0.6154, 0.9171, -0.01527, -0.3984, 0.7241, 0.1843, -0.6646, 0.6802, 0.3281, -0.6555, 0.5726, 0.4171, -0.7058, 0.2334, 0.8307, -0.5055, 0.5726, 0.417, -0.7058, 0.9613, 0.27, -0.05463, 0.2334, 0.8307, -0.5055, 0.6836, -0.6843, 0.2538, 0.684, -0.6839, 0.2538, 0.684, -0.684, 0.2538, 0.684, -0.6839, 0.2538, 0.6839, -0.684, 0.2538, 0.684, -0.684, 0.2538, 0.8632, 0.01668, -0.5046, 0.8438, 0.04613, -0.5347, 0.7932, -0.3015, -0.5292, 0.8438, 0.04614, -0.5347, 0.6606, -0.02124, -0.7504, 0.7931, -0.3015, -0.5292, 0.1558, 0.9836, -0.09068, 0.1558, 0.9836, -0.09068, 0.1558, 0.9836, -0.09068, 0.1558, 0.9836, -0.09068, 0.1558, 0.9836, -0.09068, 0.1558, 0.9836, -0.09068, -0.4325, 0.5779, -0.6921, -0.421, 0.5682, -0.707, -0.9566, 0.2689, -0.1124, -0.421, 0.5682, -0.707, -0.2092, 0.928, -0.3083, -0.9566, 0.2689, -0.1123, 0.821, -0.4022, -0.4052, 0.8158, -0.4129, -0.405, 0.4155, -0.5975, -0.6858, 0.8158, -0.4129, -0.405, 0.8075, -0.03582, -0.5888, 0.4155, -0.5975, -0.6858, 0.4487, -0.8813, 0.1483, 0.449, -0.8812, 0.148, 0.449, -0.8812, 0.1481, 0.449, -0.8812, 0.1481, 0.4485, -0.8814, 0.1483, 0.449, -0.8812, 0.148, -0.7751, 0.1228, 0.6198, -0.7751, 0.1228, 0.6198, -0.7751, 0.1228, 0.6198, -0.7751, 0.1228, 0.6198, -0.7751, 0.1228, 0.6198, -0.7751, 0.1228, 0.6198, -0.0955, -0.603, -0.792, -0.0955, -0.603, -0.792, -0.0955, -0.603, -0.792, -0.0955, -0.603, -0.792, -0.0955, -0.603, -0.792, -0.0955, -0.603, -0.792, -0.6391, -0.3256, -0.6968, -0.6391, -0.3256, -0.6968, -0.6391, -0.3256, -0.6968, -0.6391, -0.3256, -0.6968, -0.6391, -0.3256, -0.6968, -0.6391, -0.3256, -0.6968, -0.6391, 0.3257, 0.6968, -0.6391, 0.3256, 0.6968, -0.6391, 0.3256, 0.6968, -0.6391, 0.3256, 0.6968, -0.6391, 0.3256, 0.6968, -0.6391, 0.3256, 0.6968, -0.5685, -0.7816, -0.2569, -0.5555, -0.7916, -0.2544, -0.6855, -0.07205, -0.7245, -0.5555, -0.7917, -0.2544, 0.2201, -0.8315, -0.51, -0.6856, -0.07206, -0.7244, -0.335, 0.6166, -0.7124, -0.1947, 0.6908, -0.6963, -0.8795, 0.4709, 0.0692, -0.1947, 0.6908, -0.6963, 0.1777, 0.9719, -0.1546, -0.8795, 0.4709, 0.06914, -0.07299, 0.7169, -0.6934, -0.3719, 0.6638, -0.6489, -0.7353, 0.6776, 0.01786, -0.3719, 0.6638, -0.6489, 0.4253, 0.8133, -0.3971, -0.7353, 0.6776, 0.01789, 0.8224, -0.4191, 0.3848, 0.8224, -0.419, 0.3849, 0.8224, -0.419, 0.3848, 0.8224, -0.419, 0.3849, 0.8224, -0.419, 0.3849, 0.8224, -0.419, 0.3848, -0.6563, 0.3252, -0.6808, -0.6919, 0.2631, -0.6724, -0.9609, 0.1263, -0.2465, -0.6919, 0.2631, -0.6724, -0.5746, 0.6169, -0.5379, -0.9609, 0.1263, -0.2466, -0.4695, -0.4695, -0.7477, -0.4695, -0.4695, -0.7477, -0.4695, -0.4695, -0.7477, -0.4695, -0.4695, -0.7477, -0.4695, -0.4695, -0.7477, -0.4695, -0.4695, -0.7477, -0.7751, -0.1228, -0.6198, -0.7751, -0.1228, -0.6198, -0.7751, -0.1228, -0.6198, -0.7751, -0.1228, -0.6198, -0.7751, -0.1228, -0.6198, -0.7751, -0.1228, -0.6198, -0.8474, 0.1342, -0.5137, -0.8474, 0.1342, -0.5137, -0.8474, 0.1342, -0.5137, -0.8474, 0.1342, -0.5137, -0.8474, 0.1342, -0.5137, -0.8474, 0.1342, -0.5137])] * 3)])
me_shellcollider_collider = bpy.data.meshes.new('shellCollider.collider')
me_shellcollider_collider.from_pydata([(-0.334, 0.3875, 0.6685), (-0.7098, 0.3342, 0.603), (4.6e-06, 0.3342, 0.6025), (4.6e-06, 0.3875, 0.6675), (-0.656, 0.3875, 0.655), (-1.132, 0.3342, -0.419), (1.132, 0.3342, -0.419), (-1.101, 0.3342, -0.1991), (1.101, 0.3342, -0.1991), (0.7098, 0.3342, 0.603), (-0.2798, 0.522, 0.6626), (4.6e-06, 0.522, 0.6626), (0.334, 0.3875, 0.6685), (0.6561, 0.3875, 0.655), (0.2798, 0.522, 0.6626), (0.0, -1.196, -0.4077), (0.5982, -1.036, -0.4077), (-0.5982, -1.036, -0.4077), (1.036, -0.5982, -0.4077), (1.196, 1.071e-07, -0.4077), (1.036, 0.5982, -0.4077), (0.5982, 1.036, -0.4077), (-1.046e-07, 1.196, -0.4077), (-0.5982, 1.036, -0.4077), (-1.036, 0.5982, -0.4077), (-1.196, 4.051e-08, -0.4077), (-1.036, -0.5982, -0.4077), (-0.3479, -0.6026, 0.6639), (-8.284e-09, -0.6958, 0.6639), (-0.5982, -1.036, -0.2629), (0.0, -1.196, -0.2629), (0.5982, -1.036, -0.2629), (1.036, -0.5982, -0.2629), (-1.196, 4.464e-08, -0.2629), (-1.036, -0.5982, -0.2629), (1.196, 1.112e-07, -0.2629), (-1.046e-07, 1.196, -0.2629), (-0.5982, 1.036, -0.2629), (1.036, 0.5982, -0.2629), (-1.036, 0.5982, -0.2629), (0.5982, 1.036, -0.2629), (0.6026, 0.3479, 0.6639), (0.3479, 0.6026, 0.6639), (0.2546, 0.5181, 0.842), (-4.937e-08, 0.5181, 0.842), (0.2546, 0.5181, 0.6639), (-5.881e-08, 0.5181, 0.6639), (0.3479, -0.6026, 0.6639), (-0.6026, 0.3479, 0.6639), (-0.6958, 1.829e-07, 0.6639), (0.6026, -0.3479, 0.6639), (-6.911e-08, 0.6958, 0.6639), (-0.6026, -0.3479, 0.6639), (0.6958, 2.216e-07, 0.6639), (-0.3479, 0.6026, 0.6639), (0.1695, -0.08131, 0.6639), (-4.27e-09, -0.08131, 0.6639), (0.3187, 0.08246, 0.6639), (0.3209, 0.3414, 0.6639), (0.254, 0.3875, 0.6639), (-0.2546, 0.5181, 0.6639), (-0.254, 0.3875, 0.6639), (-0.3209, 0.3414, 0.6639), (-0.3187, 0.08246, 0.6639), (-0.1695, -0.08131, 0.6639), (5.169e-09, -0.2264, 0.842), (0.1695, -0.2264, 0.842), (0.3187, -0.06259, 0.842), (0.3209, 0.3414, 0.842), (-0.3209, 0.3414, 0.842), (-0.3187, -0.06259, 0.842), (-0.2546, 0.5181, 0.842), (0.254, 0.3875, 0.842), (-0.1695, -0.2264, 0.842), (-0.254, 0.3875, 0.842), (0.2192, 0.1212, 1.082), (0.1729, 0.1675, 1.082), (0.1266, 0.2138, 1.082), (-0.1266, -0.2246, 1.082), (-0.06329, -0.2416, 1.082), (-1.484e-08, -0.2585, 1.082), (0.1266, -0.2246, 1.082), (0.1729, -0.1783, 1.082), (0.2192, -0.132, 1.082), (-0.2192, 0.1212, 1.082), (-0.2362, 0.0579, 1.082), (-0.2531, -0.005389, 1.082), (0.06329, 0.2308, 1.082), (-3.697e-08, 0.2478, 1.082), (0.2362, -0.06868, 1.082), (0.2531, -0.005389, 1.082), (-0.2362, -0.06868, 1.082), (-0.2192, -0.132, 1.082), (-0.06329, 0.2308, 1.082), (-0.1266, 0.2138, 1.082), (0.2362, 0.0579, 1.082), (-0.1729, -0.1783, 1.082), (0.06329, -0.2416, 1.082), (-0.1729, 0.1675, 1.082), (-0.2192, 0.1212, 1.132), (-0.1266, 0.2138, 1.132), (0.1266, -0.2246, 1.132), (-1.484e-08, -0.2585, 1.132), (-0.1266, -0.2246, 1.132), (-0.2192, -0.132, 1.132), (0.2192, 0.1212, 1.132), (0.2531, -0.005389, 1.132), (-3.697e-08, 0.2478, 1.132), (-0.2531, -0.005389, 1.132), (0.2192, -0.132, 1.132), (0.1266, 0.2138, 1.132), (0.1695, -0.08131, 0.842), (0.3187, 0.08246, 0.842), (-0.3187, 0.08246, 0.842), (-0.1695, -0.08131, 0.842), (5.169e-09, -0.08131, 0.842)], [], [(0, 1, 2), (0, 2, 3), (0, 4, 1), (6, 7, 5), (9, 6, 8), (7, 2, 1), (2, 6, 9), (7, 6, 2), (0, 3, 10), (10, 3, 11), (2, 12, 3), (2, 9, 12), (9, 13, 12), (14, 3, 12), (14, 11, 3), (16, 17, 15), (19, 16, 18), (21, 19, 20), (23, 21, 22), (25, 23, 24), (17, 25, 26), (19, 17, 16), (23, 19, 21), (17, 23, 25), (17, 19, 23), (28, 29, 27), (30, 29, 28), (32, 16, 31), (18, 16, 32), (34, 25, 33), (26, 25, 34), (35, 18, 32), (19, 18, 35), (37, 22, 36), (23, 22, 37), (29, 26, 34), (17, 26, 29), (38, 19, 35), (20, 19, 38), (39, 23, 37), (24, 23, 39), (30, 17, 29), (15, 17, 30), (31, 15, 30), (16, 15, 31), (40, 20, 38), (21, 20, 40), (33, 24, 39), (25, 24, 33), (42, 38, 41), (40, 38, 42), (44, 45, 43), (46, 45, 44), (47, 30, 28), (31, 30, 47), (49, 39, 48), (33, 39, 49), (50, 31, 47), (32, 31, 50), (51, 40, 42), (36, 40, 51), (52, 33, 49), (34, 33, 52), (53, 32, 50), (35, 32, 53), (54, 36, 51), (37, 36, 54), (27, 34, 52), (29, 34, 27), (41, 35, 53), (38, 35, 41), (48, 37, 54), (39, 37, 48), (36, 21, 40), (22, 21, 36), (28, 55, 47), (56, 55, 28), (47, 57, 50), (55, 57, 47), (50, 58, 53), (57, 58, 50), (58, 59, 41), (58, 41, 53), (41, 45, 42), (59, 45, 41), (42, 46, 51), (45, 46, 42), (51, 60, 54), (46, 60, 51), (54, 61, 48), (60, 61, 54), (48, 62, 49), (61, 62, 48), (49, 63, 52), (62, 63, 49), (52, 64, 27), (63, 64, 52), (27, 56, 28), (64, 56, 27), (68, 57, 112), (58, 57, 68), (113, 62, 69), (63, 62, 113), (71, 46, 44), (60, 46, 71), (72, 58, 68), (59, 58, 72), (114, 63, 113), (64, 63, 114), (111, 56, 115), (55, 56, 111), (74, 60, 71), (61, 60, 74), (43, 59, 72), (45, 59, 43), (115, 64, 114), (56, 64, 115), (112, 55, 111), (57, 55, 112), (69, 61, 74), (62, 61, 69), (76, 72, 75), (43, 72, 77), (72, 76, 77), (79, 73, 78), (65, 73, 80), (73, 79, 80), (82, 66, 81), (67, 66, 83), (66, 82, 83), (85, 74, 84), (69, 74, 86), (74, 85, 86), (87, 43, 77), (44, 43, 88), (43, 87, 88), (89, 67, 83), (68, 112, 90), (67, 89, 90), (91, 69, 86), (113, 69, 92), (69, 91, 92), (93, 44, 88), (71, 44, 94), (44, 93, 94), (95, 68, 90), (72, 68, 75), (68, 95, 75), (96, 70, 92), (73, 70, 78), (70, 96, 78), (97, 65, 80), (66, 65, 81), (65, 97, 81), (98, 71, 94), (74, 71, 84), (71, 98, 84), (84, 98, 99), (99, 98, 100), (98, 94, 100), (81, 97, 101), (101, 97, 102), (97, 80, 102), (78, 96, 103), (103, 96, 104), (96, 92, 104), (75, 95, 105), (105, 95, 106), (95, 90, 106), (94, 93, 100), (100, 93, 107), (93, 88, 107), (92, 91, 104), (104, 91, 108), (91, 86, 108), (90, 89, 106), (106, 89, 109), (89, 83, 109), (88, 87, 107), (107, 87, 110), (87, 77, 110), (86, 85, 108), (108, 85, 99), (85, 84, 99), (83, 82, 109), (109, 82, 101), (82, 81, 101), (80, 79, 102), (102, 79, 103), (79, 78, 103), (77, 76, 110), (110, 76, 105), (76, 75, 105), (90, 112, 67), (112, 111, 66, 67), (115, 114, 73, 65, 66, 111), (92, 70, 113), (114, 113, 70, 73)])
me_shellcollider_collider.use_remesh_fix_poles = True
me_shellcollider_collider.use_remesh_preserve_attributes = False
me_shellcollider_collider.update()
me_mk1_3_ivaprops_001 = bpy.data.meshes.new('Mk1_3_IvaProps.001')
me_mk1_3_ivaprops_001.from_pydata([(-0.09088, -0.7785, 0.7612), (-0.08779, -0.7691, 0.7828), (-0.08779, -0.7879, 0.7396), (-0.07871, -0.7994, 0.7207), (-0.06426, -0.8106, 0.705), (-0.04544, -0.8191, 0.693), (-0.02352, -0.8264, 0.6863), (9e-07, -0.8276, 0.6834), (0.02352, -0.8264, 0.6863), (0.04544, -0.8191, 0.693), (0.06427, -0.8106, 0.705), (0.07871, -0.7994, 0.7207), (0.08779, -0.7879, 0.7396), (0.09088, -0.7785, 0.7612), (0.08779, -0.7691, 0.7828), (0.07871, -0.7632, 0.8041), (0.06427, -0.7593, 0.8229), (0.04544, -0.7563, 0.8373), (0.02352, -0.7564, 0.8473), (9e-07, -0.7551, 0.8501), (-0.02352, -0.7564, 0.8473), (-0.04544, -0.7563, 0.8373), (-0.06426, -0.7593, 0.8229), (-0.07871, -0.7632, 0.8041), (-0.8774, -0.1789, 0.3695), (-0.902, -0.1857, 0.3139), (-0.7986, -0.118, 0.5617), (-0.8774, 0.1789, 0.3695), (-0.9183, -0.1723, 0.2837), (-0.798, -0.1393, 0.5561), (-0.9108, -0.1835, 0.296), (-0.798, 0.1393, 0.5561), (-0.9237, 0.1527, 0.2786), (-0.902, 0.1857, 0.3139), (-0.8092, -0.161, 0.5238), (-0.8137, -2.66e-06, 0.562), (-0.9237, -0.1527, 0.2786), (-0.944, -2.623e-06, 0.2786), (-0.8018, -0.1543, 0.5425), (-0.7986, 0.118, 0.5617), (-0.8018, 0.1543, 0.5425), (-0.8092, 0.1609, 0.5238), (-0.9183, 0.1723, 0.2837), (-0.9108, 0.1835, 0.296), (0.8137, -2.66e-06, 0.562), (0.8092, 0.1609, 0.5238), (0.9237, -0.1527, 0.2786), (0.798, -0.1393, 0.5561), (0.7986, 0.118, 0.5617), (0.9108, -0.1835, 0.296), (0.902, -0.1857, 0.3139), (0.8018, 0.1543, 0.5425), (0.8774, 0.1789, 0.3695), (0.9108, 0.1835, 0.296), (0.8774, -0.1789, 0.3695), (0.7986, -0.118, 0.5617), (0.944, -2.623e-06, 0.2786), (0.9183, -0.1723, 0.2837), (0.8018, -0.1543, 0.5425), (0.8092, -0.161, 0.5238), (0.798, 0.1393, 0.5561), (0.902, 0.1857, 0.3139), (0.9237, 0.1527, 0.2786), (0.9183, 0.1723, 0.2837), (-0.6624, -0.2147, 0.7063), (-0.6621, -0.2061, 0.7063), (-0.6371, -0.3952, 0.7063), (-0.5556, -0.4965, 0.7063), (-0.5651, -0.4864, 0.7063), (-0.5466, -0.5025, 0.7063), (-0.5397, -0.5023, 0.7063), (-0.5091, -0.472, 0.7063), (-0.6457, -0.3746, 0.7063), (-0.65, -0.3641, 0.7063), (-0.6597, -0.1987, 0.7063), (-0.6555, -0.1949, 0.7063), (-0.6415, -0.3848, 0.7063), (-0.5555, -0.1912, 0.7063), (-0.5611, -0.1816, 0.7063), (-0.5686, -0.175, 0.7063), (-0.6037, -0.181, 0.7063), (-0.576, -0.1736, 0.7063), (-0.4625, -0.4254, 0.7063), (-0.4394, -0.3969, 0.7063), (-0.441, -0.4038, 0.7063), (-0.4425, -0.3869, 0.7063), (-0.5136, -0.292, 0.7063), (-0.449, -0.3764, 0.7063), (0.6624, -0.2147, 0.7063), (0.6621, -0.2061, 0.7063), (0.6371, -0.3952, 0.7063), (0.5652, -0.4864, 0.7063), (0.5556, -0.4965, 0.7063), (0.5466, -0.5025, 0.7063), (0.5397, -0.5023, 0.7063), (0.5091, -0.472, 0.7063), (0.6037, -0.181, 0.7063), (0.65, -0.3641, 0.7063), (0.6457, -0.3746, 0.7063), (0.6555, -0.1949, 0.7063), (0.6597, -0.1987, 0.7063), (0.5555, -0.1912, 0.7063), (0.5611, -0.1816, 0.7063), (0.5686, -0.175, 0.7063), (0.576, -0.1736, 0.7063), (0.6415, -0.3848, 0.7063), (0.4626, -0.4254, 0.7063), (0.441, -0.4038, 0.7063), (0.4395, -0.3969, 0.7063), (0.4425, -0.3869, 0.7063), (0.449, -0.3764, 0.7063), (0.5137, -0.292, 0.7063)], [], [(2, 0, 1, 23, 22, 21, 20, 19, 7, 6, 5, 4, 3), (46, 57, 49, 50, 54, 59, 58, 47, 55, 44, 56), (44, 48, 60, 51, 45, 52, 61, 53, 63, 62, 56), (36, 37, 35, 26, 29, 38, 34, 24, 25, 30, 28), (39, 35, 37, 32, 42, 43, 33, 27, 41, 40, 31), (67, 68, 66, 76, 72, 73, 64, 65, 74, 75, 80, 81, 79, 78, 77, 86, 87, 85, 83, 84, 82, 71, 70, 69), (107, 108, 109, 110, 111, 101, 102, 103, 104, 96, 99, 100, 89, 88, 97, 98, 105, 90, 91, 92, 93, 94, 95, 106), (10, 9, 8, 7, 19, 18, 17, 16, 15, 14, 13, 12, 11)])
_uv = me_mk1_3_ivaprops_001.uv_layers.new(name='UVMap')
_uv.uv.foreach_set('vector', [0.0, 0.0, 0.0, 0.0, 0.0, 0.0, 0.0, 0.0, 0.0, 0.0, 0.0, 0.0, 0.0, 0.0, 0.0, 0.0, 0.0, 0.0, 0.0, 0.0, 0.0, 0.0, 0.0, 0.0, 0.0, 0.0, 0.0, 0.0, 0.0, 0.0, 0.0, 0.0, 0.0, 0.0, 0.0, 0.0, 0.0, 0.0, 0.0, 0.0, 0.0, 0.0, 0.0, 0.0, 0.0, 0.0, 0.0, 0.0, 0.0, 0.0, 0.0, 0.0, 0.0, 0.0, 0.0, 0.0, 0.0, 0.0, 0.0, 0.0, 0.0, 0.0, 0.0, 0.0, 0.0, 0.0, 0.0, 0.0, 0.0, 0.0, 0.0, 0.0, 0.0, 0.0, 0.0, 0.0, 0.0, 0.0, 0.0, 0.0, 0.0, 0.0, 0.0, 0.0, 0.0, 0.0, 0.0, 0.0, 0.0, 0.0, 0.0, 0.0, 0.0, 0.0, 0.0, 0.0, 0.0, 0.0, 0.0, 0.0, 0.0, 0.0, 0.0, 0.0, 0.0, 0.0, 0.0, 0.0, 0.0, 0.0, 0.0, 0.0, 0.0, 0.0, 0.0, 0.0, 0.0, 0.0, 0.0, 0.0, 0.0, 0.0, 0.0, 0.0, 0.0, 0.0, 0.0, 0.0, 0.0, 0.0, 0.0, 0.0, 0.0, 0.0, 0.0, 0.0, 0.0, 0.0, 0.0, 0.0, 0.0, 0.0, 0.0, 0.0, 0.0, 0.0, 0.0, 0.0, 0.0, 0.0, 0.0, 0.0, 0.0, 0.0, 0.0, 0.0, 0.0, 0.0, 0.0, 0.0, 0.0, 0.0, 0.0, 0.0, 0.0, 0.0, 0.0, 0.0, 0.0, 0.0, 0.0, 0.0, 0.0, 0.0, 0.0, 0.0, 0.0, 0.0, 0.0, 0.0, 0.0, 0.0, 0.0, 0.0, 0.0, 0.0, 0.0, 0.0, 0.0, 0.0, 0.0, 0.0, 0.0, 0.0, 0.0, 0.0, 0.0, 0.0, 0.0, 0.0, 0.0, 0.0, 0.0, 0.0, 0.0, 0.0, 0.0, 0.0, 0.0, 0.0, 0.0, 0.0, 0.0, 0.0, 0.0, 0.0, 0.0, 0.0, 0.0, 0.0, 0.0, 0.0, 0.0, 0.0, 0.0, 0.0, 0.0, 0.0, 0.0, 0.0, 0.0, 0.0, 0.0, 0.0, 0.0, 0.0])
me_mk1_3_ivaprops_001.materials.append(mat_material)
me_mk1_3_ivaprops_001.use_remesh_fix_poles = True
me_mk1_3_ivaprops_001.use_remesh_preserve_attributes = False
me_mk1_3_ivaprops_001.update()
me_mk1_3_ivaprops_001.normals_split_custom_set([tuple(v) for v in zip(*[iter([0.1345, 0.9087, -0.3951, 0.1345, 0.9087, -0.3951, 0.1345, 0.9087, -0.3951, 0.1345, 0.9087, -0.3951, 0.1345, 0.9087, -0.3951, 0.1345, 0.9087, -0.3951, 0.1345, 0.9087, -0.3951, 0.1345, 0.9087, -0.3951, 0.1345, 0.9087, -0.3951, 0.1345, 0.9087, -0.3951, 0.1345, 0.9087, -0.3951, 0.1345, 0.9087, -0.3951, 0.1345, 0.9087, -0.3951, -0.9017, 0.1243, -0.4142, -0.9017, 0.1243, -0.4142, -0.9017, 0.1243, -0.4142, -0.9017, 0.1243, -0.4142, -0.9017, 0.1243, -0.4142, -0.9017, 0.1243, -0.4142, -0.9017, 0.1243, -0.4142, -0.9017, 0.1243, -0.4142, -0.9017, 0.1243, -0.4142, -0.9017, 0.1243, -0.4142, -0.9017, 0.1243, -0.4142, -0.9016, -0.1243, -0.4142, -0.9016, -0.1243, -0.4142, -0.9016, -0.1243, -0.4142, -0.9016, -0.1243, -0.4142, -0.9016, -0.1243, -0.4142, -0.9016, -0.1243, -0.4142, -0.9016, -0.1243, -0.4142, -0.9016, -0.1243, -0.4142, -0.9016, -0.1243, -0.4142, -0.9016, -0.1243, -0.4142, -0.9016, -0.1243, -0.4142, 0.9017, 0.1243, -0.4142, 0.9017, 0.1243, -0.4142, 0.9017, 0.1243, -0.4142, 0.9017, 0.1243, -0.4142, 0.9017, 0.1243, -0.4142, 0.9017, 0.1243, -0.4142, 0.9017, 0.1243, -0.4142, 0.9017, 0.1243, -0.4142, 0.9017, 0.1243, -0.4142, 0.9017, 0.1243, -0.4142, 0.9017, 0.1243, -0.4142, 0.9016, -0.1243, -0.4142, 0.9016, -0.1243, -0.4142, 0.9016, -0.1243, -0.4142, 0.9016, -0.1243, -0.4142, 0.9016, -0.1243, -0.4142, 0.9016, -0.1243, -0.4142, 0.9016, -0.1243, -0.4142, 0.9016, -0.1243, -0.4142, 0.9016, -0.1243, -0.4142, 0.9016, -0.1243, -0.4142, 0.9016, -0.1243, -0.4142, 3.087e-07, -2.421e-08, -1.0, 3.087e-07, -2.421e-08, -1.0, 3.087e-07, -2.421e-08, -1.0, 3.087e-07, -2.421e-08, -1.0, 3.087e-07, -2.421e-08, -1.0, 3.087e-07, -2.421e-08, -1.0, 3.087e-07, -2.421e-08, -1.0, 3.087e-07, -2.421e-08, -1.0, 3.087e-07, -2.421e-08, -1.0, 3.087e-07, -2.421e-08, -1.0, 3.087e-07, -2.421e-08, -1.0, 3.087e-07, -2.421e-08, -1.0, 3.087e-07, -2.421e-08, -1.0, 3.087e-07, -2.421e-08, -1.0, 3.087e-07, -2.421e-08, -1.0, 3.087e-07, -2.421e-08, -1.0, 3.087e-07, -2.421e-08, -1.0, 3.087e-07, -2.421e-08, -1.0, 3.087e-07, -2.421e-08, -1.0, 3.087e-07, -2.421e-08, -1.0, 3.087e-07, -2.421e-08, -1.0, 3.087e-07, -2.421e-08, -1.0, 3.087e-07, -2.421e-08, -1.0, 3.087e-07, -2.421e-08, -1.0, 1.727e-07, -2.421e-08, -1.0, 1.727e-07, -2.421e-08, -1.0, 1.727e-07, -2.421e-08, -1.0, 1.727e-07, -2.421e-08, -1.0, 1.727e-07, -2.421e-08, -1.0, 1.727e-07, -2.421e-08, -1.0, 1.727e-07, -2.421e-08, -1.0, 1.727e-07, -2.421e-08, -1.0, 1.727e-07, -2.421e-08, -1.0, 1.727e-07, -2.421e-08, -1.0, 1.727e-07, -2.421e-08, -1.0, 1.727e-07, -2.421e-08, -1.0, 1.727e-07, -2.421e-08, -1.0, 1.727e-07, -2.421e-08, -1.0, 1.727e-07, -2.421e-08, -1.0, 1.727e-07, -2.421e-08, -1.0, 1.727e-07, -2.421e-08, -1.0, 1.727e-07, -2.421e-08, -1.0, 1.727e-07, -2.421e-08, -1.0, 1.727e-07, -2.421e-08, -1.0, 1.727e-07, -2.421e-08, -1.0, 1.727e-07, -2.421e-08, -1.0, 1.727e-07, -2.421e-08, -1.0, 1.727e-07, -2.421e-08, -1.0, -0.1345, 0.9087, -0.3951, -0.1345, 0.9087, -0.3951, -0.1345, 0.9087, -0.3951, -0.1345, 0.9087, -0.3951, -0.1345, 0.9087, -0.3951, -0.1345, 0.9087, -0.3951, -0.1345, 0.9087, -0.3951, -0.1345, 0.9087, -0.3951, -0.1345, 0.9087, -0.3951, -0.1345, 0.9087, -0.3951, -0.1345, 0.9087, -0.3951, -0.1345, 0.9087, -0.3951, -0.1345, 0.9087, -0.3951])] * 3)])

# ---- objects
ob_light = bpy.data.objects.new('Light', light_light)
ob_camera = bpy.data.objects.new('Camera', cam_camera)
ob_mk1_3_shell = bpy.data.objects.new('mk1-3_Shell', None)
ob_cutout = bpy.data.objects.new('cutout', me_cutout)
ob_rotation = bpy.data.objects.new('rotation', None)
ob_shell = bpy.data.objects.new('shell', me_shell)
ob_shellcollider = bpy.data.objects.new('shellCollider', me_shellcollider_collider)
ob_depthmask = bpy.data.objects.new('depthMask', me_mk1_3_ivaprops_001)

# ---- transforms, parenting, visibility, modifiers, constraints
ob_light.location = (4.076, 1.005, 5.904)
ob_light.rotation_euler = (0.6503, 0.05522, 1.866)
ob_light.lock_rotations_4d = False
ob_light.empty_display_type = 'ARROWS'
ob_light.color = (0.0, 0.0, 0.0, 0.0)
ob_light.lineart.crease_threshold = 0.0
ob_camera.location = (7.359, -6.926, 4.958)
ob_camera.rotation_euler = (1.109, 0.0, 0.8149)
ob_camera.lock_rotations_4d = False
ob_camera.empty_display_type = 'ARROWS'
ob_camera.color = (0.0, 0.0, 0.0, 0.0)
ob_camera.display_type = 'WIRE'
ob_camera.lineart.crease_threshold = 0.0
ob_mk1_3_shell.location = (0.0, 0.0, 0.0)
ob_mk1_3_shell.rotation_mode = 'QUATERNION'
ob_mk1_3_shell.rotation_quaternion = (1.0, 0.0, 0.0, 0.0)
ob_cutout.parent = ob_mk1_3_shell
ob_cutout.location = (0.0, -1.0, -0.2437)
ob_cutout.rotation_mode = 'QUATERNION'
ob_cutout.rotation_quaternion = (0.7071, 0.7071, 0.0, 0.0)
ob_rotation.parent = ob_mk1_3_shell
ob_rotation.location = (0.0, 0.0, 0.0)
ob_rotation.rotation_mode = 'QUATERNION'
ob_rotation.rotation_quaternion = (0.0, -0.0, -0.7071, 0.7071)
ob_shell.parent = ob_rotation
ob_shell.location = (-0.0, 0.0, 0.0)
ob_shell.rotation_mode = 'QUATERNION'
ob_shell.rotation_quaternion = (1.0, -0.0, 0.0, 0.0)
ob_shellcollider.parent = ob_mk1_3_shell
ob_shellcollider.location = (0.0, 0.0, 0.0)
ob_shellcollider.rotation_mode = 'QUATERNION'
ob_shellcollider.rotation_quaternion = (0.0, 0.0, -0.7071, 0.7071)
ob_shellcollider.scale = (1.0, 1.0, 1.0)
ob_depthmask.parent = ob_mk1_3_shell
ob_depthmask.location = (0.0, 0.0, 0.0)
ob_depthmask.rotation_mode = 'QUATERNION'
ob_depthmask.rotation_quaternion = (0.0, 0.0, -0.7071, 0.7071)

# ---- collection membership
col_collection.objects.link(ob_light)
col_collection.objects.link(ob_camera)
col_collection.objects.link(ob_mk1_3_shell)
col_collection.objects.link(ob_cutout)
col_collection.objects.link(ob_rotation)
col_collection.objects.link(ob_shell)
col_collection.objects.link(ob_shellcollider)
col_collection.objects.link(ob_depthmask)

# ---- scene / render settings (as saved in the file)
scene.camera = ob_camera
scene.frame_start = 1; scene.frame_end = 250; scene.frame_set(1)
scene.render.engine = 'BLENDER_EEVEE_NEXT'
scene.cycles.sampling_pattern = 'TABULATED_SOBOL'
scene.cycles.use_light_tree = False
scene.view_settings.view_transform = 'Filmic'
bpy.context.view_layer.update()
